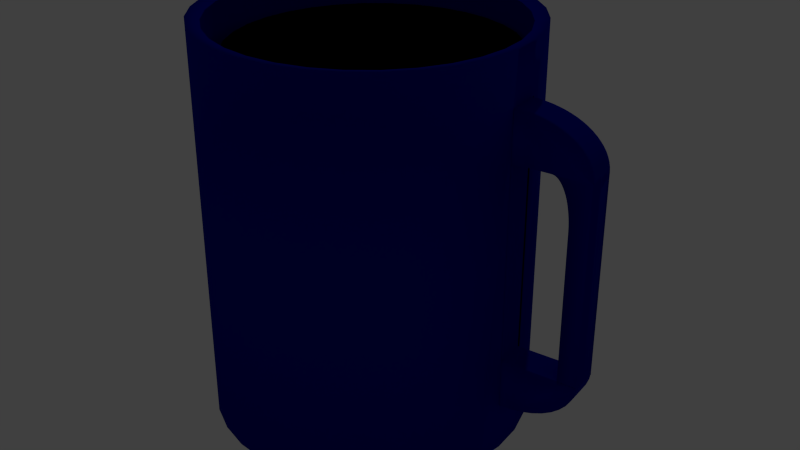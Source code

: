 # Source: coffee.blend  (saved by Blender 2.73.0; exported with 4.5.12 LTS)
import bpy
from mathutils import Matrix  # noqa: F401  (used for matrix-valued properties, if any)

bpy.ops.wm.read_factory_settings(use_empty=True)
scene = bpy.context.scene
scene.name = 'Scene'

# ---- collections
col_collection_1 = bpy.data.collections.new('Collection 1'); scene.collection.children.link(col_collection_1)

# ---- materials (node trees are filled in below, after node groups)
mat_ceramic = bpy.data.materials.new('Ceramic')
mat_ceramic.alpha_threshold = 0.0
mat_ceramic.use_transparent_shadow = False
mat_ceramic.diffuse_color = (0.0, 0.003032, 0.3224, 1.0)
mat_ceramic.roughness = 0.5
mat_coffee = bpy.data.materials.new('Coffee')
mat_coffee.alpha_threshold = 0.0
mat_coffee.use_transparent_shadow = False
mat_coffee.diffuse_color = (0.02721, 0.005738, 0.0, 1.0)
mat_coffee.roughness = 0.5

# ---- material node trees

# ---- world
world_world = bpy.data.worlds.new('World'); scene.world = world_world
world_world.color = (0.05088, 0.05088, 0.05088)
world_world.use_sun_shadow = False
world_world.sun_shadow_jitter_overblur = 0.0
world_world.cycles.sampling_method = 'MANUAL'
world_world.cycles.sample_map_resolution = 256

# ---- lights
light_lamp = bpy.data.lights.new('Lamp', 'POINT')
light_lamp.transmission_factor = 0.0
light_lamp.cutoff_distance = 30.0
light_lamp.energy = 100.0
light_lamp.shadow_buffer_clip_start = 1.001
light_lamp.shadow_soft_size = 0.1
light_lamp.shadow_maximum_resolution = 0.006
light_lamp.use_absolute_resolution = True
light_lamp.cycles.use_multiple_importance_sampling = False

# ---- meshes
me_cylinder_002 = bpy.data.meshes.new('Cylinder.002')
me_cylinder_002.from_pydata([(0.0, 0.2028, 0.0), (-0.03902, 0.1989, 0.0), (-0.01951, 0.2008, 0.0), (0.0, 0.2028, 0.125), (-0.03902, 0.1989, -0.125), (0.0, 0.2028, -0.125), (-0.03902, 0.1989, 0.125), (-0.009754, 0.2018, 0.0), (-0.02926, 0.1998, 0.0), (-0.01951, 0.2008, -0.125), (-0.01951, 0.2008, 0.125), (-0.02926, 0.1998, 0.125), (-0.02926, 0.1998, -0.125), (-0.009754, 0.2018, -0.125), (-0.009754, 0.2018, 0.125), (0.0, 0.2028, 0.1875), (-0.03902, 0.1989, -0.1875), (0.0, 0.2028, -0.0625), (-0.03902, 0.1989, 0.0625), (-0.004877, 0.2023, 0.0), (-0.02439, 0.2003, 0.0), (-0.01951, 0.2008, -0.1875), (-0.01951, 0.2008, 0.0625), (0.0, 0.2028, 0.0625), (-0.03902, 0.1989, -0.0625), (0.0, 0.2028, -0.1875), (-0.03902, 0.1989, 0.1875), (-0.01463, 0.2013, 0.0), (-0.03414, 0.1993, 0.0), (-0.01951, 0.2008, -0.0625), (-0.01951, 0.2008, 0.1875), (-0.02439, 0.2003, 0.125), (-0.03414, 0.1993, 0.125), (-0.02926, 0.1998, 0.0625), (-0.02926, 0.1998, 0.1875), (-0.02439, 0.2003, -0.125), (-0.03414, 0.1993, -0.125), (-0.02926, 0.1998, -0.1875), (-0.02926, 0.1998, -0.0625), (-0.004877, 0.2023, -0.125), (-0.01463, 0.2013, -0.125), (-0.009754, 0.2018, -0.1875), (-0.009754, 0.2018, -0.0625), (-0.004877, 0.2023, 0.125), (-0.01463, 0.2013, 0.125), (-0.009754, 0.2018, 0.0625), (-0.009754, 0.2018, 0.1875), (-0.01463, 0.2013, 0.1875), (-0.01463, 0.2013, 0.0625), (-0.004877, 0.2023, 0.0625), (-0.01463, 0.2013, -0.0625), (-0.01463, 0.2013, -0.1875), (-0.004877, 0.2023, -0.1875), (-0.03414, 0.1993, -0.0625), (-0.03414, 0.1993, -0.1875), (-0.02439, 0.2003, -0.1875), (-0.03414, 0.1993, 0.1875), (-0.03414, 0.1993, 0.0625), (-0.02439, 0.2003, 0.0625), (-0.02439, 0.2003, 0.1875), (-0.02439, 0.2003, -0.0625), (-0.004877, 0.2023, -0.0625), (-0.004877, 0.2023, 0.1875), (-0.009181, 0.2972, 0.125), (-0.0482, 0.2934, -0.125), (-0.009181, 0.2972, -0.125), (-0.0482, 0.2934, 0.125), (-0.02869, 0.2953, -0.125), (-0.02869, 0.2953, 0.125), (-0.03844, 0.2943, 0.125), (-0.03844, 0.2943, -0.125), (-0.01893, 0.2963, -0.125), (-0.01893, 0.2963, 0.125), (-0.03357, 0.2948, 0.125), (-0.04332, 0.2938, 0.125), (-0.03357, 0.2948, -0.125), (-0.04332, 0.2938, -0.125), (-0.01406, 0.2968, -0.125), (-0.02381, 0.2958, -0.125), (-0.01406, 0.2968, 0.125), (-0.02381, 0.2958, 0.125), (-0.02898, 0.2476, -0.125), (-0.02195, 0.2006, 0.125), (-0.0317, 0.1996, 0.125), (-0.009467, 0.2495, -0.125), (-0.02195, 0.2006, -0.125), (-0.0317, 0.1996, -0.125), (-0.002439, 0.2025, -0.125), (-0.01219, 0.2015, -0.125), (-0.002439, 0.2025, 0.125), (-0.01219, 0.2015, 0.125), (-0.01434, 0.249, -0.125), (-0.02682, 0.2001, 0.125), (-0.03658, 0.1991, 0.125), (-0.02682, 0.2001, -0.125), (-0.03658, 0.1991, -0.125), (-0.007316, 0.202, -0.125), (-0.01707, 0.201, -0.125), (-0.04361, 0.2461, 0.125), (-0.007316, 0.202, 0.125), (-0.01707, 0.201, 0.125), (-0.03873, 0.2466, 0.125), (-0.04361, 0.2461, -0.125), (-0.02898, 0.2476, 0.125), (-0.0241, 0.2481, 0.125), (-0.03113, 0.2951, 0.125), (-0.04088, 0.2941, 0.125), (-0.03113, 0.2951, -0.125), (-0.04088, 0.2941, -0.125), (-0.01162, 0.297, -0.125), (-0.02137, 0.296, -0.125), (-0.01162, 0.297, 0.125), (-0.02137, 0.296, 0.125), (-0.03601, 0.2946, 0.125), (-0.04576, 0.2936, 0.125), (-0.03601, 0.2946, -0.125), (-0.04576, 0.2936, -0.125), (-0.0165, 0.2965, -0.125), (-0.02625, 0.2955, -0.125), (-0.0165, 0.2965, 0.125), (-0.02625, 0.2955, 0.125), (-0.0241, 0.2481, -0.125), (-0.03873, 0.2466, -0.125), (-0.009467, 0.2495, 0.125), (-0.01434, 0.249, 0.125), (-0.03385, 0.2471, 0.125), (-0.00459, 0.25, -0.125), (-0.01922, 0.2485, -0.125), (-0.03385, 0.2471, -0.125), (-0.00459, 0.25, 0.125), (-0.01922, 0.2485, 0.125), (-0.03141, 0.2473, -0.125), (-0.01678, 0.2488, 0.125), (-0.03141, 0.2473, 0.125), (-0.01678, 0.2488, -0.125), (-0.02166, 0.2483, 0.125), (-0.007029, 0.2498, 0.125), (-0.03629, 0.2468, -0.125), (-0.02166, 0.2483, -0.125), (-0.02654, 0.2478, 0.125), (-0.04117, 0.2463, 0.125), (-0.01191, 0.2493, -0.125), (-0.02654, 0.2478, -0.125), (-0.04117, 0.2463, -0.125), (-0.01191, 0.2493, 0.125), (-0.03629, 0.2468, 0.125), (-0.007029, 0.2498, -0.125), (-0.02668, 0.2239, -0.125), (-0.02073, 0.2007, 0.125), (-0.03048, 0.1997, 0.125), (-0.01176, 0.2731, -0.125), (-0.02073, 0.2007, -0.125), (-0.03048, 0.1997, -0.125), (-0.001219, 0.2026, -0.125), (-0.01097, 0.2017, -0.125), (-0.001219, 0.2026, 0.125), (-0.01097, 0.2017, 0.125), (-0.01205, 0.2254, -0.125), (-0.02561, 0.2002, 0.125), (-0.03536, 0.1992, 0.125), (-0.02561, 0.2002, -0.125), (-0.03536, 0.1992, -0.125), (-0.006097, 0.2021, -0.125), (-0.01585, 0.2012, -0.125), (-0.006097, 0.2021, 0.125), (-0.01585, 0.2012, 0.125), (-0.03644, 0.223, 0.125), (-0.0459, 0.2697, -0.125), (-0.0218, 0.2244, 0.125), (-0.02991, 0.2952, 0.125), (-0.03966, 0.2942, 0.125), (-0.02991, 0.2952, -0.125), (-0.03966, 0.2942, -0.125), (-0.0104, 0.2971, -0.125), (-0.02015, 0.2962, -0.125), (-0.0104, 0.2971, 0.125), (-0.02015, 0.2962, 0.125), (-0.03479, 0.2947, 0.125), (-0.04454, 0.2937, 0.125), (-0.03479, 0.2947, -0.125), (-0.04454, 0.2937, -0.125), (-0.01528, 0.2966, -0.125), (-0.02503, 0.2957, -0.125), (-0.01528, 0.2966, 0.125), (-0.02503, 0.2957, 0.125), (-0.02639, 0.2717, -0.125), (-0.04103, 0.2702, -0.125), (-0.007172, 0.2259, 0.125), (-0.03156, 0.2235, 0.125), (-0.006885, 0.2736, -0.125), (-0.02152, 0.2722, -0.125), (-0.03615, 0.2707, -0.125), (-0.002295, 0.2264, 0.125), (-0.01693, 0.2249, 0.125), (-0.03127, 0.2712, -0.125), (-0.02317, 0.2004, 0.125), (-0.03292, 0.1995, 0.125), (-0.007172, 0.2259, -0.125), (-0.02317, 0.2004, -0.125), (-0.03292, 0.1995, -0.125), (-0.003658, 0.2024, -0.125), (-0.01341, 0.2014, -0.125), (-0.003658, 0.2024, 0.125), (-0.01341, 0.2014, 0.125), (-0.01664, 0.2726, -0.125), (-0.02804, 0.2, 0.125), (-0.0378, 0.199, 0.125), (-0.02804, 0.2, -0.125), (-0.0378, 0.199, -0.125), (-0.008535, 0.2019, -0.125), (-0.01829, 0.2009, -0.125), (-0.04131, 0.2225, 0.125), (-0.008535, 0.2019, 0.125), (-0.01829, 0.2009, 0.125), (-0.04131, 0.2225, -0.125), (-0.02668, 0.2239, 0.125), (-0.03235, 0.2949, 0.125), (-0.0421, 0.294, 0.125), (-0.03235, 0.2949, -0.125), (-0.0421, 0.294, -0.125), (-0.01284, 0.2969, -0.125), (-0.02259, 0.2959, -0.125), (-0.01284, 0.2969, 0.125), (-0.02259, 0.2959, 0.125), (-0.03722, 0.2944, 0.125), (-0.04698, 0.2935, 0.125), (-0.03722, 0.2944, -0.125), (-0.04698, 0.2935, -0.125), (-0.01772, 0.2964, -0.125), (-0.02747, 0.2954, -0.125), (-0.01772, 0.2964, 0.125), (-0.02747, 0.2954, 0.125), (-0.0218, 0.2244, -0.125), (-0.03644, 0.223, -0.125), (-0.01205, 0.2254, 0.125), (-0.002295, 0.2264, -0.125), (-0.01693, 0.2249, -0.125), (-0.03156, 0.2235, -0.125), (-0.03371, 0.2709, -0.125), (-0.02912, 0.2237, -0.125), (-0.03263, 0.2472, -0.125), (-0.0302, 0.2474, -0.125), (-0.01449, 0.2252, 0.125), (-0.01556, 0.2489, 0.125), (-0.018, 0.2487, 0.125), (-0.02912, 0.2237, 0.125), (-0.0302, 0.2474, 0.125), (-0.03263, 0.2472, 0.125), (-0.01908, 0.2724, -0.125), (-0.01449, 0.2252, -0.125), (-0.018, 0.2487, -0.125), (-0.01556, 0.2489, -0.125), (-0.01937, 0.2247, 0.125), (-0.02044, 0.2484, 0.125), (-0.02288, 0.2482, 0.125), (-0.004734, 0.2261, 0.125), (-0.00581, 0.2499, 0.125), (-0.008248, 0.2496, 0.125), (-0.03859, 0.2705, -0.125), (-0.034, 0.2232, -0.125), (-0.03751, 0.2467, -0.125), (-0.03507, 0.247, -0.125), (-0.02396, 0.2719, -0.125), (-0.01937, 0.2247, -0.125), (-0.02288, 0.2482, -0.125), (-0.02044, 0.2484, -0.125), (-0.02424, 0.2242, 0.125), (-0.02532, 0.2479, 0.125), (-0.02776, 0.2477, 0.125), (-0.03887, 0.2227, 0.125), (-0.03995, 0.2465, 0.125), (-0.04239, 0.2462, 0.125), (-0.0142, 0.2729, -0.125), (-0.009611, 0.2256, -0.125), (-0.01313, 0.2491, -0.125), (-0.01069, 0.2494, -0.125), (-0.02883, 0.2714, -0.125), (-0.02424, 0.2242, -0.125), (-0.02776, 0.2477, -0.125), (-0.02532, 0.2479, -0.125), (-0.04346, 0.27, -0.125), (-0.03887, 0.2227, -0.125), (-0.04239, 0.2462, -0.125), (-0.03995, 0.2465, -0.125), (-0.009611, 0.2256, 0.125), (-0.01069, 0.2494, 0.125), (-0.01313, 0.2491, 0.125), (-0.034, 0.2232, 0.125), (-0.03507, 0.247, 0.125), (-0.03751, 0.2467, 0.125), (-0.009324, 0.2734, -0.125), (-0.004734, 0.2261, -0.125), (-0.008248, 0.2496, -0.125), (-0.00581, 0.2499, -0.125), (-0.003514, 0.2263, -0.125), (-0.005953, 0.226, -0.125), (-0.01054, 0.2733, -0.125), (-0.03522, 0.2231, 0.125), (-0.03278, 0.2233, 0.125), (-0.01083, 0.2255, 0.125), (-0.008392, 0.2258, 0.125), (-0.03765, 0.2228, -0.125), (-0.04009, 0.2226, -0.125), (-0.04468, 0.2698, -0.125), (-0.02302, 0.2243, -0.125), (-0.02546, 0.2241, -0.125), (-0.03005, 0.2713, -0.125), (-0.008392, 0.2258, -0.125), (-0.01083, 0.2255, -0.125), (-0.01542, 0.2728, -0.125), (-0.04009, 0.2226, 0.125), (-0.03765, 0.2228, 0.125), (-0.02546, 0.2241, 0.125), (-0.02302, 0.2243, 0.125), (-0.01815, 0.2248, -0.125), (-0.02058, 0.2246, -0.125), (-0.02517, 0.2718, -0.125), (-0.03278, 0.2233, -0.125), (-0.03522, 0.2231, -0.125), (-0.03981, 0.2703, -0.125), (-0.005953, 0.226, 0.125), (-0.003514, 0.2263, 0.125), (-0.02058, 0.2246, 0.125), (-0.01815, 0.2248, 0.125), (-0.01327, 0.2253, -0.125), (-0.01571, 0.225, -0.125), (-0.0203, 0.2723, -0.125), (-0.03034, 0.2236, 0.125), (-0.0279, 0.2238, 0.125), (-0.01571, 0.225, 0.125), (-0.01327, 0.2253, 0.125), (-0.0279, 0.2238, -0.125), (-0.03034, 0.2236, -0.125), (-0.03493, 0.2708, -0.125), (-0.03249, 0.2711, -0.125), (-0.01786, 0.2725, -0.125), (-0.03737, 0.2706, -0.125), (-0.02274, 0.272, -0.125), (-0.01298, 0.273, -0.125), (-0.02761, 0.2716, -0.125), (-0.04225, 0.2701, -0.125), (-0.008105, 0.2735, -0.125), (-0.009181, 0.2972, -0.1292), (-0.0482, 0.2934, -0.1292), (-0.02869, 0.2953, -0.1292), (-0.03844, 0.2943, -0.1292), (-0.01893, 0.2963, -0.1292), (-0.03357, 0.2948, -0.1292), (-0.04332, 0.2938, -0.1292), (-0.01406, 0.2968, -0.1292), (-0.02381, 0.2958, -0.1292), (-0.03113, 0.2951, -0.1292), (-0.04088, 0.2941, -0.1292), (-0.01162, 0.297, -0.1292), (-0.02137, 0.296, -0.1292), (-0.03601, 0.2946, -0.1292), (-0.04576, 0.2936, -0.1292), (-0.0165, 0.2965, -0.1292), (-0.02625, 0.2955, -0.1292), (-0.0459, 0.2697, -0.1292), (-0.03127, 0.2712, -0.1292), (-0.02991, 0.2952, -0.1292), (-0.03966, 0.2942, -0.1292), (-0.0104, 0.2971, -0.1292), (-0.02015, 0.2962, -0.1292), (-0.03479, 0.2947, -0.1292), (-0.04454, 0.2937, -0.1292), (-0.01528, 0.2966, -0.1292), (-0.02503, 0.2957, -0.1292), (-0.01664, 0.2726, -0.1292), (-0.04103, 0.2702, -0.1292), (-0.02639, 0.2717, -0.1292), (-0.03235, 0.2949, -0.1292), (-0.0421, 0.294, -0.1292), (-0.01284, 0.2969, -0.1292), (-0.02259, 0.2959, -0.1292), (-0.03722, 0.2944, -0.1292), (-0.04698, 0.2935, -0.1292), (-0.01772, 0.2964, -0.1292), (-0.02747, 0.2954, -0.1292), (-0.01176, 0.2731, -0.1292), (-0.03615, 0.2707, -0.1292), (-0.006885, 0.2736, -0.1292), (-0.02152, 0.2722, -0.1292), (-0.01908, 0.2724, -0.1292), (-0.03371, 0.2709, -0.1292), (-0.02396, 0.2719, -0.1292), (-0.009324, 0.2734, -0.1292), (-0.02883, 0.2714, -0.1292), (-0.04346, 0.27, -0.1292), (-0.0142, 0.2729, -0.1292), (-0.03859, 0.2705, -0.1292), (-0.03737, 0.2706, -0.1292), (-0.01298, 0.273, -0.1292), (-0.04225, 0.2701, -0.1292), (-0.02761, 0.2716, -0.1292), (-0.008105, 0.2735, -0.1292), (-0.02274, 0.272, -0.1292), (-0.03249, 0.2711, -0.1292), (-0.01786, 0.2725, -0.1292), (-0.0203, 0.2723, -0.1292), (-0.03493, 0.2708, -0.1292), (-0.02517, 0.2718, -0.1292), (-0.01054, 0.2733, -0.1292), (-0.03005, 0.2713, -0.1292), (-0.04468, 0.2698, -0.1292), (-0.01542, 0.2728, -0.1292), (-0.03981, 0.2703, -0.1292), (-0.009181, 0.2972, 0.125), (0.0, 0.2028, 0.1875), (-0.009146, 0.2969, 0.1304), (-0.009041, 0.2958, 0.1359), (-0.008868, 0.294, 0.1412), (-0.008627, 0.2915, 0.1464), (-0.00832, 0.2884, 0.1514), (-0.007951, 0.2846, 0.1562), (-0.00752, 0.2802, 0.1608), (-0.007033, 0.2751, 0.1652), (-0.006492, 0.2696, 0.1692), (-0.005901, 0.2635, 0.1729), (-0.005266, 0.257, 0.1762), (-0.00459, 0.25, 0.1791), (-0.00388, 0.2427, 0.1816), (-0.00314, 0.2351, 0.1837), (-0.002376, 0.2272, 0.1854), (-0.001594, 0.2192, 0.1866), (-0.0008001, 0.211, 0.1873), (-0.03902, 0.1989, 0.1875), (-0.0482, 0.2934, 0.125), (-0.03982, 0.2071, 0.1873), (-0.04061, 0.2153, 0.1866), (-0.04139, 0.2233, 0.1854), (-0.04216, 0.2312, 0.1837), (-0.0429, 0.2388, 0.1816), (-0.04361, 0.2461, 0.1791), (-0.04428, 0.2531, 0.1762), (-0.04492, 0.2596, 0.1729), (-0.04551, 0.2657, 0.1692), (-0.04605, 0.2712, 0.1652), (-0.04654, 0.2763, 0.1608), (-0.04697, 0.2807, 0.1562), (-0.04734, 0.2845, 0.1514), (-0.04764, 0.2877, 0.1464), (-0.04789, 0.2901, 0.1412), (-0.04806, 0.2919, 0.1359), (-0.04816, 0.293, 0.1304), (-0.01951, 0.2008, 0.1875), (-0.02869, 0.2953, 0.125), (-0.02031, 0.209, 0.1873), (-0.0211, 0.2172, 0.1866), (-0.02188, 0.2253, 0.1854), (-0.02265, 0.2331, 0.1837), (-0.02339, 0.2407, 0.1816), (-0.0241, 0.2481, 0.1791), (-0.02477, 0.255, 0.1762), (-0.02541, 0.2615, 0.1729), (-0.026, 0.2676, 0.1692), (-0.02654, 0.2732, 0.1652), (-0.02703, 0.2782, 0.1608), (-0.02746, 0.2826, 0.1562), (-0.02783, 0.2864, 0.1514), (-0.02814, 0.2896, 0.1464), (-0.02838, 0.2921, 0.1412), (-0.02855, 0.2939, 0.1359), (-0.02865, 0.2949, 0.1304), (-0.03844, 0.2943, 0.125), (-0.02926, 0.1998, 0.1875), (-0.03841, 0.294, 0.1304), (-0.0383, 0.2929, 0.1359), (-0.03813, 0.2911, 0.1412), (-0.03789, 0.2886, 0.1464), (-0.03758, 0.2855, 0.1514), (-0.03721, 0.2817, 0.1562), (-0.03678, 0.2772, 0.1608), (-0.0363, 0.2722, 0.1652), (-0.03575, 0.2666, 0.1692), (-0.03516, 0.2606, 0.1729), (-0.03453, 0.254, 0.1762), (-0.03385, 0.2471, 0.1791), (-0.03314, 0.2398, 0.1816), (-0.0324, 0.2321, 0.1837), (-0.03164, 0.2243, 0.1854), (-0.03086, 0.2162, 0.1866), (-0.03006, 0.2081, 0.1873), (-0.01893, 0.2963, 0.125), (-0.009754, 0.2018, 0.1875), (-0.0189, 0.2959, 0.1304), (-0.0188, 0.2948, 0.1359), (-0.01862, 0.2931, 0.1412), (-0.01838, 0.2906, 0.1464), (-0.01807, 0.2874, 0.1514), (-0.01771, 0.2836, 0.1562), (-0.01727, 0.2792, 0.1608), (-0.01679, 0.2742, 0.1652), (-0.01625, 0.2686, 0.1692), (-0.01566, 0.2625, 0.1729), (-0.01502, 0.256, 0.1762), (-0.01434, 0.249, 0.1791), (-0.01363, 0.2417, 0.1816), (-0.01289, 0.2341, 0.1837), (-0.01213, 0.2262, 0.1854), (-0.01135, 0.2182, 0.1866), (-0.01055, 0.21, 0.1873), (-0.01463, 0.2013, 0.1875), (-0.02381, 0.2958, 0.125), (-0.01543, 0.2095, 0.1873), (-0.01623, 0.2177, 0.1866), (-0.01701, 0.2257, 0.1854), (-0.01777, 0.2336, 0.1837), (-0.01851, 0.2412, 0.1816), (-0.01922, 0.2485, 0.1791), (-0.0199, 0.2555, 0.1762), (-0.02053, 0.262, 0.1729), (-0.02112, 0.2681, 0.1692), (-0.02166, 0.2737, 0.1652), (-0.02215, 0.2787, 0.1608), (-0.02258, 0.2831, 0.1562), (-0.02295, 0.2869, 0.1514), (-0.02326, 0.2901, 0.1464), (-0.0235, 0.2926, 0.1412), (-0.02367, 0.2944, 0.1359), (-0.02378, 0.2954, 0.1304), (-0.03414, 0.1993, 0.1875), (-0.04332, 0.2938, 0.125), (-0.03494, 0.2076, 0.1873), (-0.03573, 0.2158, 0.1866), (-0.03652, 0.2238, 0.1854), (-0.03728, 0.2317, 0.1837), (-0.03802, 0.2393, 0.1816), (-0.03873, 0.2466, 0.1791), (-0.03941, 0.2535, 0.1762), (-0.04004, 0.2601, 0.1729), (-0.04063, 0.2662, 0.1692), (-0.04117, 0.2717, 0.1652), (-0.04166, 0.2767, 0.1608), (-0.04209, 0.2812, 0.1562), (-0.04246, 0.285, 0.1514), (-0.04277, 0.2881, 0.1464), (-0.04301, 0.2906, 0.1412), (-0.04318, 0.2924, 0.1359), (-0.04329, 0.2935, 0.1304), (-0.02439, 0.2003, 0.1875), (-0.03357, 0.2948, 0.125), (-0.02519, 0.2086, 0.1873), (-0.02598, 0.2167, 0.1866), (-0.02676, 0.2248, 0.1854), (-0.02753, 0.2326, 0.1837), (-0.02827, 0.2403, 0.1816), (-0.02898, 0.2476, 0.1791), (-0.02965, 0.2545, 0.1762), (-0.03029, 0.2611, 0.1729), (-0.03088, 0.2671, 0.1692), (-0.03142, 0.2727, 0.1652), (-0.03191, 0.2777, 0.1608), (-0.03234, 0.2822, 0.1562), (-0.03271, 0.286, 0.1514), (-0.03301, 0.2891, 0.1464), (-0.03325, 0.2916, 0.1412), (-0.03343, 0.2934, 0.1359), (-0.03353, 0.2945, 0.1304), (-0.004877, 0.2023, 0.1875), (-0.01406, 0.2968, 0.125), (-0.005677, 0.2105, 0.1873), (-0.006471, 0.2187, 0.1866), (-0.007253, 0.2267, 0.1854), (-0.008017, 0.2346, 0.1837), (-0.008757, 0.2422, 0.1816), (-0.009467, 0.2495, 0.1791), (-0.01014, 0.2565, 0.1762), (-0.01078, 0.263, 0.1729), (-0.01137, 0.2691, 0.1692), (-0.01191, 0.2747, 0.1652), (-0.0124, 0.2797, 0.1608), (-0.01283, 0.2841, 0.1562), (-0.0132, 0.2879, 0.1514), (-0.0135, 0.2911, 0.1464), (-0.01374, 0.2935, 0.1412), (-0.01392, 0.2953, 0.1359), (-0.01402, 0.2964, 0.1304), (-0.0459, 0.2697, 0.06403), (-0.04361, 0.2461, 0.125), (-0.0482, 0.2933, 0.125), (-0.04589, 0.2696, 0.06966), (-0.04586, 0.2693, 0.07523), (-0.04582, 0.2688, 0.08072), (-0.04575, 0.2681, 0.08606), (-0.04566, 0.2673, 0.09121), (-0.04556, 0.2662, 0.09613), (-0.04544, 0.265, 0.1008), (-0.0453, 0.2636, 0.1051), (-0.04515, 0.262, 0.1091), (-0.04499, 0.2603, 0.1127), (-0.04482, 0.2585, 0.1159), (-0.04463, 0.2566, 0.1186), (-0.04444, 0.2546, 0.1209), (-0.04424, 0.2526, 0.1227), (-0.04403, 0.2504, 0.124), (-0.04382, 0.2483, 0.1247), (-0.02898, 0.2476, 0.125), (-0.03127, 0.2712, 0.06403), (-0.02919, 0.2497, 0.1247), (-0.0294, 0.2519, 0.124), (-0.0296, 0.254, 0.1227), (-0.02981, 0.2561, 0.1209), (-0.03, 0.2581, 0.1186), (-0.03018, 0.26, 0.1159), (-0.03036, 0.2618, 0.1127), (-0.03052, 0.2635, 0.1091), (-0.03067, 0.265, 0.1051), (-0.03081, 0.2664, 0.1008), (-0.03093, 0.2677, 0.09613), (-0.03103, 0.2687, 0.09121), (-0.03112, 0.2696, 0.08606), (-0.03118, 0.2703, 0.08072), (-0.03123, 0.2708, 0.07523), (-0.03126, 0.2711, 0.06966), (-0.01434, 0.249, 0.125), (-0.01664, 0.2726, 0.06403), (-0.01456, 0.2512, 0.1247), (-0.01477, 0.2534, 0.124), (-0.01497, 0.2555, 0.1227), (-0.01517, 0.2576, 0.1209), (-0.01537, 0.2596, 0.1186), (-0.01555, 0.2615, 0.1159), (-0.01573, 0.2633, 0.1127), (-0.01589, 0.2649, 0.1091), (-0.01604, 0.2665, 0.1051), (-0.01618, 0.2679, 0.1008), (-0.0163, 0.2691, 0.09613), (-0.0164, 0.2702, 0.09121), (-0.01648, 0.2711, 0.08606), (-0.01655, 0.2717, 0.08072), (-0.0166, 0.2722, 0.07523), (-0.01663, 0.2725, 0.06966), (-0.03873, 0.2466, 0.125), (-0.04103, 0.2702, 0.06403), (-0.03982, 0.2703, 0.125), (-0.03894, 0.2488, 0.1247), (-0.03915, 0.2509, 0.124), (-0.03936, 0.2531, 0.1227), (-0.03956, 0.2551, 0.1209), (-0.03975, 0.2571, 0.1186), (-0.03994, 0.259, 0.1159), (-0.04011, 0.2608, 0.1127), (-0.04028, 0.2625, 0.1091), (-0.04043, 0.264, 0.1051), (-0.04056, 0.2654, 0.1008), (-0.04068, 0.2667, 0.09613), (-0.04079, 0.2677, 0.09121), (-0.04087, 0.2686, 0.08606), (-0.04094, 0.2693, 0.08072), (-0.04099, 0.2698, 0.07523), (-0.04102, 0.2701, 0.06966), (-0.0241, 0.2481, 0.125), (-0.02639, 0.2717, 0.06403), (-0.02518, 0.2718, 0.125), (-0.02431, 0.2502, 0.1247), (-0.02452, 0.2524, 0.124), (-0.02473, 0.2545, 0.1227), (-0.02493, 0.2566, 0.1209), (-0.02512, 0.2586, 0.1186), (-0.02531, 0.2605, 0.1159), (-0.02548, 0.2623, 0.1127), (-0.02565, 0.264, 0.1091), (-0.0258, 0.2655, 0.1051), (-0.02593, 0.2669, 0.1008), (-0.02605, 0.2681, 0.09613), (-0.02615, 0.2692, 0.09121), (-0.02624, 0.2701, 0.08606), (-0.02631, 0.2708, 0.08072), (-0.02636, 0.2713, 0.07523), (-0.02638, 0.2716, 0.06966), (-0.009467, 0.2495, 0.125), (-0.01176, 0.2731, 0.06403), (-0.009679, 0.2517, 0.1247), (-0.009889, 0.2539, 0.124), (-0.0101, 0.256, 0.1227), (-0.0103, 0.258, 0.1209), (-0.01049, 0.26, 0.1186), (-0.01068, 0.2619, 0.1159), (-0.01085, 0.2637, 0.1127), (-0.01101, 0.2654, 0.1091), (-0.01116, 0.267, 0.1051), (-0.0113, 0.2684, 0.1008), (-0.01142, 0.2696, 0.09613), (-0.01152, 0.2707, 0.09121), (-0.01161, 0.2715, 0.08606), (-0.01168, 0.2722, 0.08072), (-0.01172, 0.2727, 0.07523), (-0.01175, 0.273, 0.06966), (-0.03615, 0.2707, 0.06403), (-0.03385, 0.2471, 0.125), (-0.03736, 0.2706, 0.125), (-0.03614, 0.2706, 0.06966), (-0.03611, 0.2703, 0.07523), (-0.03606, 0.2698, 0.08072), (-0.03599, 0.2691, 0.08606), (-0.03591, 0.2682, 0.09121), (-0.0358, 0.2672, 0.09613), (-0.03569, 0.2659, 0.1008), (-0.03555, 0.2645, 0.1051), (-0.0354, 0.263, 0.1091), (-0.03524, 0.2613, 0.1127), (-0.03506, 0.2595, 0.1159), (-0.03488, 0.2576, 0.1186), (-0.03468, 0.2556, 0.1209), (-0.03448, 0.2535, 0.1227), (-0.03428, 0.2514, 0.124), (-0.03407, 0.2493, 0.1247), (-0.00459, 0.25, 0.125), (-0.006885, 0.2736, 0.06403), (-0.00918, 0.2972, 0.125), (-0.004802, 0.2522, 0.1247), (-0.005012, 0.2543, 0.124), (-0.005218, 0.2565, 0.1227), (-0.005419, 0.2585, 0.1209), (-0.005613, 0.2605, 0.1186), (-0.005799, 0.2624, 0.1159), (-0.005973, 0.2642, 0.1127), (-0.006136, 0.2659, 0.1091), (-0.006286, 0.2675, 0.1051), (-0.006422, 0.2689, 0.1008), (-0.006542, 0.2701, 0.09613), (-0.006645, 0.2711, 0.09121), (-0.00673, 0.272, 0.08606), (-0.006798, 0.2727, 0.08072), (-0.006846, 0.2732, 0.07523), (-0.006876, 0.2735, 0.06966), (-0.01922, 0.2485, 0.125), (-0.02152, 0.2722, 0.06403), (-0.01943, 0.2507, 0.1247), (-0.01964, 0.2529, 0.124), (-0.01985, 0.255, 0.1227), (-0.02005, 0.2571, 0.1209), (-0.02024, 0.2591, 0.1186), (-0.02043, 0.261, 0.1159), (-0.02061, 0.2628, 0.1127), (-0.02077, 0.2645, 0.1091), (-0.02092, 0.266, 0.1051), (-0.02105, 0.2674, 0.1008), (-0.02117, 0.2686, 0.09613), (-0.02128, 0.2697, 0.09121), (-0.02136, 0.2706, 0.08606), (-0.02143, 0.2713, 0.08072), (-0.02148, 0.2718, 0.07523), (-0.02151, 0.2721, 0.06966), (-0.01908, 0.2724, 0.06403), (-0.01678, 0.2488, 0.125), (-0.02029, 0.2723, 0.125), (-0.01907, 0.2723, 0.06966), (-0.01904, 0.272, 0.07523), (-0.01899, 0.2715, 0.08072), (-0.01892, 0.2708, 0.08606), (-0.01884, 0.2699, 0.09121), (-0.01873, 0.2689, 0.09613), (-0.01861, 0.2676, 0.1008), (-0.01848, 0.2662, 0.1051), (-0.01833, 0.2647, 0.1091), (-0.01817, 0.263, 0.1127), (-0.01799, 0.2612, 0.1159), (-0.01781, 0.2593, 0.1186), (-0.01761, 0.2573, 0.1209), (-0.01741, 0.2552, 0.1227), (-0.01721, 0.2531, 0.124), (-0.017, 0.251, 0.1247), (-0.03371, 0.2709, 0.06403), (-0.03141, 0.2473, 0.125), (-0.0337, 0.2708, 0.06966), (-0.03367, 0.2705, 0.07523), (-0.03362, 0.27, 0.08072), (-0.03356, 0.2694, 0.08606), (-0.03347, 0.2685, 0.09121), (-0.03337, 0.2674, 0.09613), (-0.03325, 0.2662, 0.1008), (-0.03311, 0.2648, 0.1051), (-0.03296, 0.2632, 0.1091), (-0.0328, 0.2616, 0.1127), (-0.03262, 0.2598, 0.1159), (-0.03244, 0.2579, 0.1186), (-0.03224, 0.2559, 0.1209), (-0.03204, 0.2538, 0.1227), (-0.03184, 0.2517, 0.124), (-0.03163, 0.2495, 0.1247), (-0.02396, 0.2719, 0.06403), (-0.02166, 0.2483, 0.125), (-0.02395, 0.2718, 0.06966), (-0.02392, 0.2715, 0.07523), (-0.02387, 0.271, 0.08072), (-0.0238, 0.2703, 0.08606), (-0.02372, 0.2694, 0.09121), (-0.02361, 0.2684, 0.09613), (-0.02349, 0.2671, 0.1008), (-0.02336, 0.2658, 0.1051), (-0.02321, 0.2642, 0.1091), (-0.02304, 0.2625, 0.1127), (-0.02287, 0.2607, 0.1159), (-0.02268, 0.2588, 0.1186), (-0.02249, 0.2568, 0.1209), (-0.02229, 0.2548, 0.1227), (-0.02208, 0.2526, 0.124), (-0.02187, 0.2505, 0.1247), (-0.009324, 0.2734, 0.06403), (-0.007029, 0.2498, 0.125), (-0.009314, 0.2733, 0.06966), (-0.009285, 0.273, 0.07523), (-0.009236, 0.2725, 0.08072), (-0.009169, 0.2718, 0.08606), (-0.009083, 0.2709, 0.09121), (-0.00898, 0.2698, 0.09613), (-0.00886, 0.2686, 0.1008), (-0.008725, 0.2672, 0.1051), (-0.008575, 0.2657, 0.1091), (-0.008412, 0.264, 0.1127), (-0.008237, 0.2622, 0.1159), (-0.008052, 0.2603, 0.1186), (-0.007858, 0.2583, 0.1209), (-0.007657, 0.2562, 0.1227), (-0.007451, 0.2541, 0.124), (-0.007241, 0.2519, 0.1247), (-0.02883, 0.2714, 0.06403), (-0.02654, 0.2478, 0.125), (-0.02882, 0.2713, 0.06966), (-0.02879, 0.271, 0.07523), (-0.02875, 0.2705, 0.08072), (-0.02868, 0.2698, 0.08606), (-0.02859, 0.269, 0.09121), (-0.02849, 0.2679, 0.09613), (-0.02837, 0.2667, 0.1008), (-0.02823, 0.2653, 0.1051), (-0.02808, 0.2637, 0.1091), (-0.02792, 0.262, 0.1127), (-0.02775, 0.2602, 0.1159), (-0.02756, 0.2583, 0.1186), (-0.02737, 0.2563, 0.1209), (-0.02717, 0.2543, 0.1227), (-0.02696, 0.2521, 0.124), (-0.02675, 0.25, 0.1247), (-0.04346, 0.27, 0.06403), (-0.04117, 0.2463, 0.125), (-0.04345, 0.2699, 0.06966), (-0.04343, 0.2696, 0.07523), (-0.04338, 0.2691, 0.08072), (-0.04331, 0.2684, 0.08606), (-0.04322, 0.2675, 0.09121), (-0.04312, 0.2664, 0.09613), (-0.043, 0.2652, 0.1008), (-0.04287, 0.2638, 0.1051), (-0.04272, 0.2623, 0.1091), (-0.04255, 0.2606, 0.1127), (-0.04238, 0.2588, 0.1159), (-0.04219, 0.2569, 0.1186), (-0.042, 0.2549, 0.1209), (-0.0418, 0.2528, 0.1227), (-0.04159, 0.2507, 0.124), (-0.04138, 0.2485, 0.1247), (-0.0142, 0.2729, 0.06403), (-0.01191, 0.2493, 0.125), (-0.01419, 0.2728, 0.06966), (-0.01416, 0.2725, 0.07523), (-0.01411, 0.272, 0.08072), (-0.01405, 0.2713, 0.08606), (-0.01396, 0.2704, 0.09121), (-0.01386, 0.2694, 0.09613), (-0.01374, 0.2681, 0.1008), (-0.0136, 0.2667, 0.1051), (-0.01345, 0.2652, 0.1091), (-0.01329, 0.2635, 0.1127), (-0.01311, 0.2617, 0.1159), (-0.01293, 0.2598, 0.1186), (-0.01274, 0.2578, 0.1209), (-0.01253, 0.2557, 0.1227), (-0.01233, 0.2536, 0.124), (-0.01212, 0.2514, 0.1247), (-0.03859, 0.2705, 0.06403), (-0.03629, 0.2468, 0.125), (-0.03858, 0.2704, 0.06966), (-0.03855, 0.2701, 0.07523), (-0.0385, 0.2696, 0.08072), (-0.03843, 0.2689, 0.08606), (-0.03835, 0.268, 0.09121), (-0.03824, 0.2669, 0.09613), (-0.03812, 0.2657, 0.1008), (-0.03799, 0.2643, 0.1051), (-0.03784, 0.2627, 0.1091), (-0.03768, 0.2611, 0.1127), (-0.0375, 0.2593, 0.1159), (-0.03732, 0.2574, 0.1186), (-0.03712, 0.2554, 0.1209), (-0.03692, 0.2533, 0.1227), (-0.03671, 0.2512, 0.124), (-0.0365, 0.249, 0.1247), (-0.03507, 0.247, 0.125), (-0.03737, 0.2706, 0.06403), (-0.03616, 0.2707, 0.125), (-0.03528, 0.2491, 0.1247), (-0.03549, 0.2513, 0.124), (-0.0357, 0.2534, 0.1227), (-0.0359, 0.2555, 0.1209), (-0.0361, 0.2575, 0.1186), (-0.03628, 0.2594, 0.1159), (-0.03646, 0.2612, 0.1127), (-0.03662, 0.2629, 0.1091), (-0.03677, 0.2644, 0.1051), (-0.0369, 0.2658, 0.1008), (-0.03702, 0.267, 0.09613), (-0.03713, 0.2681, 0.09121), (-0.03721, 0.269, 0.08606), (-0.03728, 0.2697, 0.08072), (-0.03733, 0.2702, 0.07523), (-0.03736, 0.2705, 0.06966), (-0.01298, 0.273, 0.06403), (-0.01069, 0.2494, 0.125), (-0.01297, 0.2729, 0.06966), (-0.01294, 0.2726, 0.07523), (-0.01289, 0.2721, 0.08072), (-0.01283, 0.2714, 0.08606), (-0.01274, 0.2705, 0.09121), (-0.01264, 0.2695, 0.09613), (-0.01252, 0.2682, 0.1008), (-0.01238, 0.2668, 0.1051), (-0.01223, 0.2653, 0.1091), (-0.01207, 0.2636, 0.1127), (-0.0119, 0.2618, 0.1159), (-0.01171, 0.2599, 0.1186), (-0.01152, 0.2579, 0.1209), (-0.01131, 0.2559, 0.1227), (-0.01111, 0.2537, 0.124), (-0.0109, 0.2516, 0.1247), (-0.04225, 0.2701, 0.06403), (-0.03995, 0.2465, 0.125), (-0.04224, 0.27, 0.06966), (-0.04221, 0.2697, 0.07523), (-0.04216, 0.2692, 0.08072), (-0.04209, 0.2685, 0.08606), (-0.042, 0.2676, 0.09121), (-0.0419, 0.2666, 0.09613), (-0.04178, 0.2653, 0.1008), (-0.04165, 0.2639, 0.1051), (-0.0415, 0.2624, 0.1091), (-0.04133, 0.2607, 0.1127), (-0.04116, 0.2589, 0.1159), (-0.04097, 0.257, 0.1186), (-0.04078, 0.255, 0.1209), (-0.04058, 0.2529, 0.1227), (-0.04037, 0.2508, 0.124), (-0.04016, 0.2486, 0.1247), (-0.02761, 0.2716, 0.06403), (-0.02532, 0.2479, 0.125), (-0.0276, 0.2715, 0.06966), (-0.02757, 0.2712, 0.07523), (-0.02753, 0.2707, 0.08072), (-0.02746, 0.27, 0.08606), (-0.02737, 0.2691, 0.09121), (-0.02727, 0.268, 0.09613), (-0.02715, 0.2668, 0.1008), (-0.02701, 0.2654, 0.1051), (-0.02686, 0.2638, 0.1091), (-0.0267, 0.2622, 0.1127), (-0.02653, 0.2604, 0.1159), (-0.02634, 0.2585, 0.1186), (-0.02615, 0.2565, 0.1209), (-0.02595, 0.2544, 0.1227), (-0.02574, 0.2523, 0.124), (-0.02553, 0.2501, 0.1247), (-0.008105, 0.2735, 0.06403), (-0.00581, 0.2499, 0.125), (-0.008095, 0.2734, 0.06966), (-0.008066, 0.2731, 0.07523), (-0.008017, 0.2726, 0.08072), (-0.00795, 0.2719, 0.08606), (-0.007864, 0.271, 0.09121), (-0.007761, 0.27, 0.09613), (-0.007641, 0.2687, 0.1008), (-0.007506, 0.2673, 0.1051), (-0.007356, 0.2658, 0.1091), (-0.007193, 0.2641, 0.1127), (-0.007018, 0.2623, 0.1159), (-0.006833, 0.2604, 0.1186), (-0.006639, 0.2584, 0.1209), (-0.006438, 0.2563, 0.1227), (-0.006231, 0.2542, 0.124), (-0.006021, 0.2521, 0.1247), (-0.02274, 0.272, 0.06403), (-0.02044, 0.2484, 0.125), (-0.02273, 0.2719, 0.06966), (-0.0227, 0.2716, 0.07523), (-0.02265, 0.2711, 0.08072), (-0.02258, 0.2704, 0.08606), (-0.0225, 0.2696, 0.09121), (-0.02239, 0.2685, 0.09613), (-0.02227, 0.2673, 0.1008), (-0.02214, 0.2659, 0.1051), (-0.02199, 0.2643, 0.1091), (-0.02182, 0.2627, 0.1127), (-0.02165, 0.2609, 0.1159), (-0.02146, 0.2589, 0.1186), (-0.02127, 0.257, 0.1209), (-0.02107, 0.2549, 0.1227), (-0.02086, 0.2528, 0.124), (-0.02065, 0.2506, 0.1247), (-0.03249, 0.2711, 0.06403), (-0.0302, 0.2474, 0.125), (-0.03248, 0.271, 0.06966), (-0.03245, 0.2707, 0.07523), (-0.0324, 0.2702, 0.08072), (-0.03234, 0.2695, 0.08606), (-0.03225, 0.2686, 0.09121), (-0.03215, 0.2675, 0.09613), (-0.03203, 0.2663, 0.1008), (-0.03189, 0.2649, 0.1051), (-0.03174, 0.2634, 0.1091), (-0.03158, 0.2617, 0.1127), (-0.0314, 0.2599, 0.1159), (-0.03122, 0.258, 0.1186), (-0.03102, 0.256, 0.1209), (-0.03082, 0.2539, 0.1227), (-0.03062, 0.2518, 0.124), (-0.03041, 0.2496, 0.1247), (-0.01786, 0.2725, 0.06403), (-0.01556, 0.2489, 0.125), (-0.01785, 0.2724, 0.06966), (-0.01782, 0.2721, 0.07523), (-0.01777, 0.2716, 0.08072), (-0.0177, 0.2709, 0.08606), (-0.01762, 0.2701, 0.09121), (-0.01752, 0.269, 0.09613), (-0.0174, 0.2678, 0.1008), (-0.01726, 0.2664, 0.1051), (-0.01711, 0.2648, 0.1091), (-0.01695, 0.2631, 0.1127), (-0.01677, 0.2613, 0.1159), (-0.01659, 0.2594, 0.1186), (-0.01639, 0.2574, 0.1209), (-0.01619, 0.2554, 0.1227), (-0.01599, 0.2532, 0.124), (-0.01578, 0.2511, 0.1247), (-0.018, 0.2487, 0.125), (-0.0203, 0.2723, 0.06403), (-0.01909, 0.2724, 0.125), (-0.01821, 0.2508, 0.1247), (-0.01842, 0.253, 0.124), (-0.01863, 0.2551, 0.1227), (-0.01883, 0.2572, 0.1209), (-0.01903, 0.2592, 0.1186), (-0.01921, 0.2611, 0.1159), (-0.01939, 0.2629, 0.1127), (-0.01955, 0.2646, 0.1091), (-0.0197, 0.2661, 0.1051), (-0.01983, 0.2675, 0.1008), (-0.01995, 0.2687, 0.09613), (-0.02006, 0.2698, 0.09121), (-0.02014, 0.2707, 0.08606), (-0.02021, 0.2714, 0.08072), (-0.02026, 0.2719, 0.07523), (-0.02029, 0.2722, 0.06966), (-0.03493, 0.2708, 0.06403), (-0.03263, 0.2472, 0.125), (-0.03492, 0.2707, 0.06966), (-0.03489, 0.2704, 0.07523), (-0.03484, 0.2699, 0.08072), (-0.03477, 0.2692, 0.08606), (-0.03469, 0.2683, 0.09121), (-0.03459, 0.2673, 0.09613), (-0.03447, 0.2661, 0.1008), (-0.03433, 0.2647, 0.1051), (-0.03418, 0.2631, 0.1091), (-0.03402, 0.2614, 0.1127), (-0.03384, 0.2596, 0.1159), (-0.03366, 0.2577, 0.1186), (-0.03346, 0.2557, 0.1209), (-0.03326, 0.2537, 0.1227), (-0.03306, 0.2515, 0.124), (-0.03285, 0.2494, 0.1247), (-0.02517, 0.2718, 0.06403), (-0.02288, 0.2482, 0.125), (-0.02638, 0.2717, 0.125), (-0.02517, 0.2717, 0.06966), (-0.02514, 0.2714, 0.07523), (-0.02509, 0.2709, 0.08072), (-0.02502, 0.2702, 0.08606), (-0.02493, 0.2693, 0.09121), (-0.02483, 0.2683, 0.09613), (-0.02471, 0.267, 0.1008), (-0.02458, 0.2656, 0.1051), (-0.02443, 0.2641, 0.1091), (-0.02426, 0.2624, 0.1127), (-0.02409, 0.2606, 0.1159), (-0.0239, 0.2587, 0.1186), (-0.02371, 0.2567, 0.1209), (-0.02351, 0.2546, 0.1227), (-0.0233, 0.2525, 0.124), (-0.02309, 0.2504, 0.1247), (-0.01054, 0.2733, 0.06403), (-0.008248, 0.2496, 0.125), (-0.01053, 0.2732, 0.06966), (-0.0105, 0.2729, 0.07523), (-0.01046, 0.2724, 0.08072), (-0.01039, 0.2717, 0.08606), (-0.0103, 0.2708, 0.09121), (-0.0102, 0.2697, 0.09613), (-0.01008, 0.2685, 0.1008), (-0.009944, 0.2671, 0.1051), (-0.009794, 0.2655, 0.1091), (-0.009631, 0.2639, 0.1127), (-0.009456, 0.2621, 0.1159), (-0.009271, 0.2602, 0.1186), (-0.009077, 0.2582, 0.1209), (-0.008876, 0.2561, 0.1227), (-0.00867, 0.254, 0.124), (-0.00846, 0.2518, 0.1247), (-0.03005, 0.2713, 0.06403), (-0.02776, 0.2477, 0.125), (-0.03004, 0.2712, 0.06966), (-0.03001, 0.2709, 0.07523), (-0.02996, 0.2704, 0.08072), (-0.0299, 0.2697, 0.08606), (-0.02981, 0.2688, 0.09121), (-0.02971, 0.2678, 0.09613), (-0.02959, 0.2665, 0.1008), (-0.02945, 0.2651, 0.1051), (-0.0293, 0.2636, 0.1091), (-0.02914, 0.2619, 0.1127), (-0.02897, 0.2601, 0.1159), (-0.02878, 0.2582, 0.1186), (-0.02859, 0.2562, 0.1209), (-0.02839, 0.2542, 0.1227), (-0.02818, 0.252, 0.124), (-0.02797, 0.2499, 0.1247), (-0.04468, 0.2698, 0.06403), (-0.04239, 0.2462, 0.125), (-0.04467, 0.2697, 0.06966), (-0.04464, 0.2694, 0.07523), (-0.0446, 0.2689, 0.08072), (-0.04453, 0.2683, 0.08606), (-0.04444, 0.2674, 0.09121), (-0.04434, 0.2663, 0.09613), (-0.04422, 0.2651, 0.1008), (-0.04408, 0.2637, 0.1051), (-0.04393, 0.2621, 0.1091), (-0.04377, 0.2605, 0.1127), (-0.0436, 0.2587, 0.1159), (-0.04341, 0.2568, 0.1186), (-0.04322, 0.2548, 0.1209), (-0.04302, 0.2527, 0.1227), (-0.04281, 0.2506, 0.124), (-0.0426, 0.2484, 0.1247), (-0.01542, 0.2728, 0.06403), (-0.01313, 0.2491, 0.125), (-0.01541, 0.2727, 0.06966), (-0.01538, 0.2724, 0.07523), (-0.01533, 0.2719, 0.08072), (-0.01527, 0.2712, 0.08606), (-0.01518, 0.2703, 0.09121), (-0.01508, 0.2692, 0.09613), (-0.01496, 0.268, 0.1008), (-0.01482, 0.2666, 0.1051), (-0.01467, 0.2651, 0.1091), (-0.01451, 0.2634, 0.1127), (-0.01433, 0.2616, 0.1159), (-0.01415, 0.2597, 0.1186), (-0.01395, 0.2577, 0.1209), (-0.01375, 0.2556, 0.1227), (-0.01355, 0.2535, 0.124), (-0.01334, 0.2513, 0.1247), (-0.03981, 0.2703, 0.06403), (-0.03751, 0.2467, 0.125), (-0.04102, 0.2702, 0.125), (-0.0398, 0.2702, 0.06966), (-0.03977, 0.2699, 0.07523), (-0.03972, 0.2694, 0.08072), (-0.03965, 0.2687, 0.08606), (-0.03957, 0.2679, 0.09121), (-0.03946, 0.2668, 0.09613), (-0.03934, 0.2656, 0.1008), (-0.03921, 0.2642, 0.1051), (-0.03906, 0.2626, 0.1091), (-0.03889, 0.2609, 0.1127), (-0.03872, 0.2591, 0.1159), (-0.03853, 0.2572, 0.1186), (-0.03834, 0.2552, 0.1209), (-0.03814, 0.2532, 0.1227), (-0.03793, 0.2511, 0.124), (-0.03772, 0.2489, 0.1247), (-0.0482, 0.2934, -0.125), (-0.03902, 0.1989, -0.1875), (-0.04809, 0.2922, -0.1348), (-0.04775, 0.2887, -0.1443), (-0.0472, 0.2831, -0.1534), (-0.04644, 0.2753, -0.1617), (-0.04551, 0.2657, -0.1692), (-0.04441, 0.2544, -0.1756), (-0.04319, 0.2418, -0.1807), (-0.04185, 0.2281, -0.1844), (-0.04045, 0.2136, -0.1867), (-0.02869, 0.2953, -0.125), (-0.01951, 0.2008, -0.1875), (-0.02858, 0.2941, -0.1348), (-0.02824, 0.2907, -0.1443), (-0.02769, 0.285, -0.1534), (-0.02694, 0.2773, -0.1617), (-0.026, 0.2676, -0.1692), (-0.02491, 0.2563, -0.1756), (-0.02368, 0.2437, -0.1807), (-0.02235, 0.23, -0.1844), (-0.02095, 0.2156, -0.1867), (-2.98e-09, 0.2028, -0.1875), (-0.009181, 0.2972, -0.125), (-0.001436, 0.2175, -0.1867), (-0.002837, 0.232, -0.1844), (-0.004168, 0.2457, -0.1807), (-0.005396, 0.2583, -0.1756), (-0.006492, 0.2696, -0.1692), (-0.007427, 0.2792, -0.1617), (-0.00818, 0.2869, -0.1534), (-0.008731, 0.2926, -0.1443), (-0.009068, 0.2961, -0.1348), (-0.02926, 0.1998, -0.1875), (-0.03844, 0.2943, -0.125), (-0.0307, 0.2146, -0.1867), (-0.0321, 0.229, -0.1844), (-0.03343, 0.2427, -0.1807), (-0.03466, 0.2554, -0.1756), (-0.03575, 0.2666, -0.1692), (-0.03669, 0.2763, -0.1617), (-0.03744, 0.284, -0.1534), (-0.03799, 0.2897, -0.1443), (-0.03833, 0.2932, -0.1348), (-0.009754, 0.2018, -0.1875), (-0.01893, 0.2963, -0.125), (-0.01119, 0.2166, -0.1867), (-0.01259, 0.231, -0.1844), (-0.01392, 0.2447, -0.1807), (-0.01515, 0.2573, -0.1756), (-0.01625, 0.2686, -0.1692), (-0.01718, 0.2782, -0.1617), (-0.01793, 0.286, -0.1534), (-0.01849, 0.2916, -0.1443), (-0.01882, 0.2951, -0.1348), (-0.02381, 0.2958, -0.125), (-0.01463, 0.2013, -0.1875), (-0.0237, 0.2946, -0.1348), (-0.02336, 0.2912, -0.1443), (-0.02281, 0.2855, -0.1534), (-0.02206, 0.2777, -0.1617), (-0.02112, 0.2681, -0.1692), (-0.02003, 0.2568, -0.1756), (-0.0188, 0.2442, -0.1807), (-0.01747, 0.2305, -0.1844), (-0.01607, 0.2161, -0.1867), (-0.01406, 0.2968, -0.125), (-0.004877, 0.2023, -0.1875), (-0.01394, 0.2956, -0.1348), (-0.01361, 0.2921, -0.1443), (-0.01306, 0.2865, -0.1534), (-0.0123, 0.2787, -0.1617), (-0.01137, 0.2691, -0.1692), (-0.01027, 0.2578, -0.1756), (-0.009045, 0.2452, -0.1807), (-0.007714, 0.2315, -0.1844), (-0.006313, 0.217, -0.1867), (-0.04332, 0.2938, -0.125), (-0.03414, 0.1993, -0.1875), (-0.04321, 0.2927, -0.1348), (-0.04287, 0.2892, -0.1443), (-0.04232, 0.2835, -0.1534), (-0.04157, 0.2758, -0.1617), (-0.04063, 0.2662, -0.1692), (-0.03954, 0.2549, -0.1756), (-0.03831, 0.2422, -0.1807), (-0.03698, 0.2285, -0.1844), (-0.03558, 0.2141, -0.1867), (-0.03357, 0.2948, -0.125), (-0.02439, 0.2003, -0.1875), (-0.03345, 0.2936, -0.1348), (-0.03312, 0.2902, -0.1443), (-0.03257, 0.2845, -0.1534), (-0.03181, 0.2768, -0.1617), (-0.03088, 0.2671, -0.1692), (-0.02978, 0.2559, -0.1756), (-0.02855, 0.2432, -0.1807), (-0.02722, 0.2295, -0.1844), (-0.02582, 0.2151, -0.1867)], [], [(61, 19, 0, 17), (60, 20, 2, 29), (58, 31, 195, 82, 148, 10, 22), (57, 32, 196, 83, 149, 11, 33), (1217, 70, 226, 115, 179, 75, 1271), (341, 189, 65, 173), (53, 28, 8, 38), (73, 542, 447, 68, 169, 105, 216), (113, 177, 365, 355), (50, 27, 7, 42), (49, 43, 202, 89, 155, 3, 23), (48, 44, 203, 90, 156, 14, 45), (873, 1164, 407, 391), (340, 186, 76, 180), (27, 48, 45, 7), (2, 22, 48, 27), (22, 10, 213, 100, 165, 44, 48), (19, 49, 23, 0), (7, 45, 49, 19), (45, 14, 212, 99, 164, 43, 49), (40, 50, 42, 13, 154, 88, 201), (9, 29, 50, 40, 163, 97, 210), (29, 2, 27, 50), (37, 54, 1261, 1216), (36, 53, 38, 12, 152, 86, 199), (4, 24, 53, 36, 161, 95, 208), (24, 1, 28, 53), (339, 185, 67, 171), (338, 150, 77, 181), (271, 98, 580, 1129), (169, 68, 344, 361), (28, 57, 33, 8), (1, 18, 57, 28), (18, 6, 206, 93, 159, 32, 57), (20, 58, 22, 2), (8, 33, 58, 20), (33, 11, 205, 92, 158, 31, 58), (69, 465, 542, 73, 177, 113, 224), (1194, 67, 229, 118, 182, 78, 1238), (35, 60, 29, 9, 151, 85, 198), (12, 38, 60, 35, 160, 94, 207), (38, 8, 20, 60), (39, 61, 17, 5, 153, 87, 200), (13, 42, 61, 39, 162, 96, 209), (42, 7, 19, 61), (1183, 64, 227, 116, 180, 76, 1260), (120, 184, 368, 358), (21, 55, 1272, 1195), (55, 37, 1216, 1272), (25, 52, 1250, 1205), (52, 41, 1227, 1250), (47, 46, 485, 503), (59, 30, 446, 541), (51, 21, 1195, 1239), (1238, 78, 221, 110, 174, 71, 1228), (54, 16, 1184, 1261), (1260, 76, 219, 108, 172, 70, 1217), (56, 34, 466, 522), (26, 56, 522, 427), (68, 447, 504, 80, 184, 120, 231), (80, 504, 484, 72, 176, 112, 223), (62, 15, 409, 560), (46, 62, 560, 485), (337, 190, 78, 182), (336, 191, 70, 172), (1271, 75, 218, 107, 171, 67, 1194), (72, 484, 561, 79, 183, 119, 230), (105, 169, 361, 351), (30, 47, 503, 446), (289, 101, 634, 636, 1166, 1165), (1249, 77, 220, 109, 173, 65, 1206), (335, 204, 71, 174), (41, 51, 1239, 1227), (79, 561, 408, 63, 175, 111, 222), (1228, 71, 228, 117, 181, 77, 1249), (184, 80, 350, 368), (34, 59, 541, 466), (130, 253, 983, 728), (5, 25, 1205, 1207, 1208, 1209, 1210, 1211, 1212, 1213, 1214, 1215, 1206, 65, 189, 126, 235), (74, 523, 465, 69, 170, 106, 217), (334, 194, 75, 179), (66, 428, 523, 74, 178, 114, 225), (333, 238, 115, 226), (332, 239, 131, 240), (331, 147, 81, 241), (928, 837, 389, 394), (330, 242, 132, 243), (329, 193, 130, 244), (175, 63, 342, 363), (328, 245, 133, 246), (327, 188, 125, 247), (326, 248, 110, 221), (325, 249, 134, 250), (324, 157, 91, 251), (66, 225, 377, 343), (323, 252, 135, 253), (322, 168, 104, 254), (286, 124, 616, 1147), (321, 255, 136, 256), (320, 187, 123, 257), (319, 258, 108, 219), (318, 259, 137, 260), (317, 237, 128, 261), (316, 262, 118, 229), (315, 263, 138, 264), (314, 236, 127, 265), (125, 288, 891, 893, 692, 691), (313, 266, 139, 267), (312, 215, 103, 268), (112, 176, 364, 354), (311, 269, 140, 270), (310, 211, 98, 271), (309, 272, 117, 228), (308, 273, 141, 274), (307, 197, 84, 275), (306, 276, 107, 218), (305, 277, 142, 278), (304, 232, 121, 279), (303, 280, 116, 227), (302, 281, 143, 282), (301, 233, 122, 283), (178, 74, 348, 366), (300, 284, 144, 285), (299, 234, 124, 286), (74, 217, 373, 348), (298, 287, 145, 288), (297, 166, 101, 289), (296, 290, 109, 220), (295, 291, 146, 292), (294, 235, 126, 293), (291, 294, 293, 146), (87, 153, 294, 291), (153, 5, 235, 294), (197, 295, 292, 84), (39, 200, 295, 197), (200, 87, 291, 295), (150, 296, 220, 77), (84, 292, 296, 150), (292, 146, 290, 296), (287, 297, 289, 145), (83, 196, 297, 287), (196, 32, 166, 297), (188, 298, 288, 125), (11, 149, 298, 188), (149, 83, 287, 298), (119, 183, 367, 357), (1055, 690, 381, 401), (892, 873, 391, 392), (284, 299, 286, 144), (99, 212, 299, 284), (212, 14, 234, 299), (187, 300, 285, 123), (43, 164, 300, 187), (164, 99, 284, 300), (247, 125, 691, 1056), (673, 910, 393, 380), (855, 1146, 406, 390), (281, 301, 283, 143), (95, 161, 301, 281), (161, 36, 233, 301), (214, 302, 282, 102), (4, 208, 302, 214), (208, 95, 281, 302), (167, 303, 227, 64), (102, 282, 303, 167), (282, 143, 280, 303), (277, 304, 279, 142), (85, 151, 304, 277), (151, 9, 232, 304), (147, 305, 278, 81), (35, 198, 305, 147), (198, 85, 277, 305), (194, 306, 218, 75), (81, 278, 306, 194), (278, 142, 276, 306), (273, 307, 275, 141), (96, 162, 307, 273), (162, 39, 197, 307), (157, 308, 274, 91), (13, 209, 308, 157), (209, 96, 273, 308), (204, 309, 228, 71), (91, 274, 309, 204), (274, 141, 272, 309), (269, 310, 271, 140), (93, 206, 310, 269), (206, 6, 211, 310), (166, 311, 270, 101), (32, 159, 311, 166), (159, 93, 269, 311), (183, 79, 349, 367), (1164, 1166, 636, 635, 370, 407), (837, 1128, 405, 389), (266, 312, 268, 139), (82, 195, 312, 266), (195, 31, 215, 312), (168, 313, 267, 104), (10, 148, 313, 168), (148, 82, 266, 313), (69, 224, 376, 345), (654, 946, 395, 371), (946, 819, 388, 395), (263, 314, 265, 138), (97, 163, 314, 263), (163, 40, 236, 314), (232, 315, 264, 121), (9, 210, 315, 232), (210, 97, 263, 315), (185, 316, 229, 67), (121, 264, 316, 185), (264, 138, 262, 316), (259, 317, 261, 137), (86, 152, 317, 259), (152, 12, 237, 317), (233, 318, 260, 122), (36, 199, 318, 233), (199, 86, 259, 318), (186, 319, 219, 76), (122, 260, 319, 186), (260, 137, 258, 319), (255, 320, 257, 136), (89, 202, 320, 255), (202, 43, 187, 320), (192, 321, 256, 129), (3, 155, 321, 192), (155, 89, 255, 321), (139, 268, 1111, 820), (15, 3, 192, 129, 709, 711, 63, 408, 410, 411, 412, 413, 414, 415, 416, 417, 418, 419, 420, 421, 422, 423, 424, 425, 426, 409), (801, 1092, 403, 387), (252, 322, 254, 135), (100, 213, 322, 252), (213, 10, 168, 322), (193, 323, 253, 130), (44, 165, 323, 193), (165, 100, 252, 323), (635, 928, 394, 370), (1037, 729, 383, 400), (783, 1073, 402, 386), (249, 324, 251, 134), (88, 154, 324, 249), (154, 13, 157, 324), (236, 325, 250, 127), (40, 201, 325, 236), (201, 88, 249, 325), (190, 326, 221, 78), (127, 250, 326, 190), (250, 134, 248, 326), (245, 327, 247, 133), (92, 205, 327, 245), (205, 11, 188, 327), (215, 328, 246, 103), (31, 158, 328, 215), (158, 92, 245, 328), (225, 114, 356, 377), (599, 1000, 398, 360), (765, 1055, 401, 385), (242, 329, 244, 132), (90, 203, 329, 242), (203, 44, 193, 329), (234, 330, 243, 124), (14, 156, 330, 234), (156, 90, 242, 330), (729, 982, 397, 383), (617, 1018, 399, 369), (746, 748, 1038, 1037, 400, 384), (239, 331, 241, 131), (94, 160, 331, 239), (160, 35, 147, 331), (237, 332, 240, 128), (12, 207, 332, 237), (207, 94, 239, 332), (191, 333, 226, 70), (128, 240, 333, 191), (240, 131, 238, 333), (238, 334, 179, 115), (131, 241, 334, 238), (241, 81, 194, 334), (111, 175, 363, 353), (243, 132, 747, 1019), (132, 244, 1036, 1038, 748, 747), (177, 73, 347, 365), (246, 133, 766, 1001), (129, 256, 965, 709), (248, 335, 174, 110), (134, 251, 335, 248), (251, 91, 204, 335), (68, 231, 379, 344), (253, 135, 784, 983), (1073, 1075, 655, 654, 371, 402), (819, 1110, 404, 388), (256, 136, 802, 965), (1092, 673, 380, 403), (258, 336, 172, 108), (137, 261, 336, 258), (261, 128, 191, 336), (262, 337, 182, 118), (138, 265, 337, 262), (265, 127, 190, 337), (73, 216, 372, 347), (267, 139, 820, 947), (1110, 599, 360, 404), (217, 106, 352, 373), (270, 140, 838, 929), (1128, 579, 359, 405), (272, 338, 181, 117), (141, 275, 338, 272), (275, 84, 150, 338), (276, 339, 171, 107), (142, 279, 339, 276), (279, 121, 185, 339), (280, 340, 180, 116), (143, 283, 340, 280), (283, 122, 186, 340), (80, 223, 375, 350), (285, 144, 856, 911), (1146, 617, 369, 406), (288, 145, 874, 891), (104, 267, 947, 653), (290, 341, 173, 109), (146, 293, 341, 290), (293, 126, 189, 341), (407, 370, 348, 373), (406, 369, 346, 378), (405, 359, 343, 377), (404, 360, 347, 372), (403, 380, 349, 374), (402, 371, 344, 379), (401, 381, 345, 376), (400, 383, 350, 375), (399, 384, 354, 364), (398, 385, 355, 365), (397, 386, 358, 368), (396, 387, 353, 363), (395, 388, 351, 361), (394, 389, 356, 366), (393, 390, 357, 367), (392, 391, 352, 362), (381, 392, 362, 345), (380, 393, 367, 349), (370, 394, 366, 348), (371, 395, 361, 344), (382, 396, 363, 342), (383, 397, 368, 350), (360, 398, 365, 347), (369, 399, 364, 346), (384, 400, 375, 354), (385, 401, 376, 355), (386, 402, 379, 358), (387, 403, 374, 353), (388, 404, 372, 351), (389, 405, 377, 356), (390, 406, 378, 357), (391, 407, 373, 352), (133, 247, 1056, 766), (176, 72, 346, 364), (244, 130, 728, 1036), (103, 246, 1001, 598), (144, 286, 1147, 856), (106, 170, 362, 352), (910, 855, 390, 393), (6, 26, 427, 429, 430, 431, 432, 433, 434, 435, 436, 437, 438, 439, 440, 441, 442, 443, 444, 445, 428, 66, 581, 580, 98, 211), (170, 69, 345, 362), (1000, 765, 385, 398), (114, 178, 366, 356), (964, 801, 387, 396), (101, 270, 929, 634), (982, 783, 386, 397), (690, 692, 893, 892, 392, 381), (268, 103, 598, 1111), (222, 111, 353, 374), (123, 285, 911, 672), (140, 271, 1129, 838), (230, 119, 357, 378), (63, 711, 710, 382, 342), (135, 254, 1074, 784), (257, 123, 672, 1093), (223, 112, 354, 375), (79, 222, 374, 349), (124, 243, 1019, 616), (216, 105, 351, 372), (231, 120, 358, 379), (254, 104, 653, 655, 1075, 1074), (136, 257, 1093, 802), (72, 230, 378, 346), (145, 289, 1165, 874), (224, 113, 355, 376), (1018, 746, 384, 399), (503, 485, 502, 505), (505, 502, 501, 506), (506, 501, 500, 507), (507, 500, 499, 508), (508, 499, 498, 509), (509, 498, 497, 510), (510, 497, 496, 511), (511, 496, 495, 512), (512, 495, 494, 513), (513, 494, 493, 514), (514, 493, 492, 515), (515, 492, 491, 516), (516, 491, 490, 517), (517, 490, 489, 518), (518, 489, 488, 519), (519, 488, 487, 520), (520, 487, 486, 521), (521, 486, 484, 504), (446, 503, 505, 448), (448, 505, 506, 449), (449, 506, 507, 450), (450, 507, 508, 451), (451, 508, 509, 452), (452, 509, 510, 453), (453, 510, 511, 454), (454, 511, 512, 455), (455, 512, 513, 456), (456, 513, 514, 457), (457, 514, 515, 458), (458, 515, 516, 459), (459, 516, 517, 460), (460, 517, 518, 461), (461, 518, 519, 462), (462, 519, 520, 463), (463, 520, 521, 464), (464, 521, 504, 447), (522, 466, 483, 524), (524, 483, 482, 525), (525, 482, 481, 526), (526, 481, 480, 527), (527, 480, 479, 528), (528, 479, 478, 529), (529, 478, 477, 530), (530, 477, 476, 531), (531, 476, 475, 532), (532, 475, 474, 533), (533, 474, 473, 534), (534, 473, 472, 535), (535, 472, 471, 536), (536, 471, 470, 537), (537, 470, 469, 538), (538, 469, 468, 539), (539, 468, 467, 540), (540, 467, 465, 523), (427, 522, 524, 429), (429, 524, 525, 430), (430, 525, 526, 431), (431, 526, 527, 432), (432, 527, 528, 433), (433, 528, 529, 434), (434, 529, 530, 435), (435, 530, 531, 436), (436, 531, 532, 437), (437, 532, 533, 438), (438, 533, 534, 439), (439, 534, 535, 440), (440, 535, 536, 441), (441, 536, 537, 442), (442, 537, 538, 443), (443, 538, 539, 444), (444, 539, 540, 445), (445, 540, 523, 428), (541, 446, 448, 543), (543, 448, 449, 544), (544, 449, 450, 545), (545, 450, 451, 546), (546, 451, 452, 547), (547, 452, 453, 548), (548, 453, 454, 549), (549, 454, 455, 550), (550, 455, 456, 551), (551, 456, 457, 552), (552, 457, 458, 553), (553, 458, 459, 554), (554, 459, 460, 555), (555, 460, 461, 556), (556, 461, 462, 557), (557, 462, 463, 558), (558, 463, 464, 559), (559, 464, 447, 542), (466, 541, 543, 483), (483, 543, 544, 482), (482, 544, 545, 481), (481, 545, 546, 480), (480, 546, 547, 479), (479, 547, 548, 478), (478, 548, 549, 477), (477, 549, 550, 476), (476, 550, 551, 475), (475, 551, 552, 474), (474, 552, 553, 473), (473, 553, 554, 472), (472, 554, 555, 471), (471, 555, 556, 470), (470, 556, 557, 469), (469, 557, 558, 468), (468, 558, 559, 467), (467, 559, 542, 465), (560, 409, 426, 562), (562, 426, 425, 563), (563, 425, 424, 564), (564, 424, 423, 565), (565, 423, 422, 566), (566, 422, 421, 567), (567, 421, 420, 568), (568, 420, 419, 569), (569, 419, 418, 570), (570, 418, 417, 571), (571, 417, 416, 572), (572, 416, 415, 573), (573, 415, 414, 574), (574, 414, 413, 575), (575, 413, 412, 576), (576, 412, 411, 577), (577, 411, 410, 578), (578, 410, 408, 561), (485, 560, 562, 502), (502, 562, 563, 501), (501, 563, 564, 500), (500, 564, 565, 499), (499, 565, 566, 498), (498, 566, 567, 497), (497, 567, 568, 496), (496, 568, 569, 495), (495, 569, 570, 494), (494, 570, 571, 493), (493, 571, 572, 492), (492, 572, 573, 491), (491, 573, 574, 490), (490, 574, 575, 489), (489, 575, 576, 488), (488, 576, 577, 487), (487, 577, 578, 486), (486, 578, 561, 484), (710, 964, 396, 382), (579, 582, 581), (582, 583, 581), (583, 584, 581), (584, 585, 581), (585, 586, 581), (586, 587, 581), (587, 588, 581), (588, 589, 581), (589, 590, 581), (590, 591, 581), (591, 592, 581), (592, 593, 581), (593, 594, 581), (594, 595, 581), (595, 596, 581), (596, 597, 581), (597, 580, 581), (634, 637, 636), (637, 638, 636), (638, 639, 636), (639, 640, 636), (640, 641, 636), (641, 642, 636), (642, 643, 636), (643, 644, 636), (644, 645, 636), (645, 646, 636), (646, 647, 636), (647, 648, 636), (648, 649, 636), (649, 650, 636), (650, 651, 636), (651, 652, 636), (652, 635, 636), (653, 656, 655), (656, 657, 655), (657, 658, 655), (658, 659, 655), (659, 660, 655), (660, 661, 655), (661, 662, 655), (662, 663, 655), (663, 664, 655), (664, 665, 655), (665, 666, 655), (666, 667, 655), (667, 668, 655), (668, 669, 655), (669, 670, 655), (670, 671, 655), (671, 654, 655), (690, 693, 692), (693, 694, 692), (694, 695, 692), (695, 696, 692), (696, 697, 692), (697, 698, 692), (698, 699, 692), (699, 700, 692), (700, 701, 692), (701, 702, 692), (702, 703, 692), (703, 704, 692), (704, 705, 692), (705, 706, 692), (706, 707, 692), (707, 708, 692), (708, 691, 692), (709, 712, 711), (712, 713, 711), (713, 714, 711), (714, 715, 711), (715, 716, 711), (716, 717, 711), (717, 718, 711), (718, 719, 711), (719, 720, 711), (720, 721, 711), (721, 722, 711), (722, 723, 711), (723, 724, 711), (724, 725, 711), (725, 726, 711), (726, 727, 711), (727, 710, 711), (746, 749, 748), (749, 750, 748), (750, 751, 748), (751, 752, 748), (752, 753, 748), (753, 754, 748), (754, 755, 748), (755, 756, 748), (756, 757, 748), (757, 758, 748), (758, 759, 748), (759, 760, 748), (760, 761, 748), (761, 762, 748), (762, 763, 748), (763, 764, 748), (764, 747, 748), (891, 894, 893), (894, 895, 893), (895, 896, 893), (896, 897, 893), (897, 898, 893), (898, 899, 893), (899, 900, 893), (900, 901, 893), (901, 902, 893), (902, 903, 893), (903, 904, 893), (904, 905, 893), (905, 906, 893), (906, 907, 893), (907, 908, 893), (908, 909, 893), (909, 892, 893), (1036, 1039, 1038), (1039, 1040, 1038), (1040, 1041, 1038), (1041, 1042, 1038), (1042, 1043, 1038), (1043, 1044, 1038), (1044, 1045, 1038), (1045, 1046, 1038), (1046, 1047, 1038), (1047, 1048, 1038), (1048, 1049, 1038), (1049, 1050, 1038), (1050, 1051, 1038), (1051, 1052, 1038), (1052, 1053, 1038), (1053, 1054, 1038), (1054, 1037, 1038), (1073, 1076, 1075), (1076, 1077, 1075), (1077, 1078, 1075), (1078, 1079, 1075), (1079, 1080, 1075), (1080, 1081, 1075), (1081, 1082, 1075), (1082, 1083, 1075), (1083, 1084, 1075), (1084, 1085, 1075), (1085, 1086, 1075), (1086, 1087, 1075), (1087, 1088, 1075), (1088, 1089, 1075), (1089, 1090, 1075), (1090, 1091, 1075), (1091, 1074, 1075), (1164, 1167, 1166), (1167, 1168, 1166), (1168, 1169, 1166), (1169, 1170, 1166), (1170, 1171, 1166), (1171, 1172, 1166), (1172, 1173, 1166), (1173, 1174, 1166), (1174, 1175, 1166), (1175, 1176, 1166), (1176, 1177, 1166), (1177, 1178, 1166), (1178, 1179, 1166), (1179, 1180, 1166), (1180, 1181, 1166), (1181, 1182, 1166), (1182, 1165, 1166), (873, 892, 909, 875), (875, 909, 908, 876), (876, 908, 907, 877), (877, 907, 906, 878), (878, 906, 905, 879), (879, 905, 904, 880), (880, 904, 903, 881), (881, 903, 902, 882), (882, 902, 901, 883), (883, 901, 900, 884), (884, 900, 899, 885), (885, 899, 898, 886), (886, 898, 897, 887), (887, 897, 896, 888), (888, 896, 895, 889), (889, 895, 894, 890), (890, 894, 891, 874), (910, 673, 689, 912), (912, 689, 688, 913), (913, 688, 687, 914), (914, 687, 686, 915), (915, 686, 685, 916), (916, 685, 684, 917), (917, 684, 683, 918), (918, 683, 682, 919), (919, 682, 681, 920), (920, 681, 680, 921), (921, 680, 679, 922), (922, 679, 678, 923), (923, 678, 677, 924), (924, 677, 676, 925), (925, 676, 675, 926), (926, 675, 674, 927), (927, 674, 672, 911), (855, 910, 912, 857), (857, 912, 913, 858), (858, 913, 914, 859), (859, 914, 915, 860), (860, 915, 916, 861), (861, 916, 917, 862), (862, 917, 918, 863), (863, 918, 919, 864), (864, 919, 920, 865), (865, 920, 921, 866), (866, 921, 922, 867), (867, 922, 923, 868), (868, 923, 924, 869), (869, 924, 925, 870), (870, 925, 926, 871), (871, 926, 927, 872), (872, 927, 911, 856), (928, 635, 652, 930), (930, 652, 651, 931), (931, 651, 650, 932), (932, 650, 649, 933), (933, 649, 648, 934), (934, 648, 647, 935), (935, 647, 646, 936), (936, 646, 645, 937), (937, 645, 644, 938), (938, 644, 643, 939), (939, 643, 642, 940), (940, 642, 641, 941), (941, 641, 640, 942), (942, 640, 639, 943), (943, 639, 638, 944), (944, 638, 637, 945), (945, 637, 634, 929), (837, 928, 930, 839), (839, 930, 931, 840), (840, 931, 932, 841), (841, 932, 933, 842), (842, 933, 934, 843), (843, 934, 935, 844), (844, 935, 936, 845), (845, 936, 937, 846), (846, 937, 938, 847), (847, 938, 939, 848), (848, 939, 940, 849), (849, 940, 941, 850), (850, 941, 942, 851), (851, 942, 943, 852), (852, 943, 944, 853), (853, 944, 945, 854), (854, 945, 929, 838), (946, 654, 671, 948), (948, 671, 670, 949), (949, 670, 669, 950), (950, 669, 668, 951), (951, 668, 667, 952), (952, 667, 666, 953), (953, 666, 665, 954), (954, 665, 664, 955), (955, 664, 663, 956), (956, 663, 662, 957), (957, 662, 661, 958), (958, 661, 660, 959), (959, 660, 659, 960), (960, 659, 658, 961), (961, 658, 657, 962), (962, 657, 656, 963), (963, 656, 653, 947), (819, 946, 948, 821), (821, 948, 949, 822), (822, 949, 950, 823), (823, 950, 951, 824), (824, 951, 952, 825), (825, 952, 953, 826), (826, 953, 954, 827), (827, 954, 955, 828), (828, 955, 956, 829), (829, 956, 957, 830), (830, 957, 958, 831), (831, 958, 959, 832), (832, 959, 960, 833), (833, 960, 961, 834), (834, 961, 962, 835), (835, 962, 963, 836), (836, 963, 947, 820), (964, 710, 727, 966), (966, 727, 726, 967), (967, 726, 725, 968), (968, 725, 724, 969), (969, 724, 723, 970), (970, 723, 722, 971), (971, 722, 721, 972), (972, 721, 720, 973), (973, 720, 719, 974), (974, 719, 718, 975), (975, 718, 717, 976), (976, 717, 716, 977), (977, 716, 715, 978), (978, 715, 714, 979), (979, 714, 713, 980), (980, 713, 712, 981), (981, 712, 709, 965), (801, 964, 966, 803), (803, 966, 967, 804), (804, 967, 968, 805), (805, 968, 969, 806), (806, 969, 970, 807), (807, 970, 971, 808), (808, 971, 972, 809), (809, 972, 973, 810), (810, 973, 974, 811), (811, 974, 975, 812), (812, 975, 976, 813), (813, 976, 977, 814), (814, 977, 978, 815), (815, 978, 979, 816), (816, 979, 980, 817), (817, 980, 981, 818), (818, 981, 965, 802), (982, 729, 745, 984), (984, 745, 744, 985), (985, 744, 743, 986), (986, 743, 742, 987), (987, 742, 741, 988), (988, 741, 740, 989), (989, 740, 739, 990), (990, 739, 738, 991), (991, 738, 737, 992), (992, 737, 736, 993), (993, 736, 735, 994), (994, 735, 734, 995), (995, 734, 733, 996), (996, 733, 732, 997), (997, 732, 731, 998), (998, 731, 730, 999), (999, 730, 728, 983), (783, 982, 984, 785), (785, 984, 985, 786), (786, 985, 986, 787), (787, 986, 987, 788), (788, 987, 988, 789), (789, 988, 989, 790), (790, 989, 990, 791), (791, 990, 991, 792), (792, 991, 992, 793), (793, 992, 993, 794), (794, 993, 994, 795), (795, 994, 995, 796), (796, 995, 996, 797), (797, 996, 997, 798), (798, 997, 998, 799), (799, 998, 999, 800), (800, 999, 983, 784), (1000, 599, 615, 1002), (1002, 615, 614, 1003), (1003, 614, 613, 1004), (1004, 613, 612, 1005), (1005, 612, 611, 1006), (1006, 611, 610, 1007), (1007, 610, 609, 1008), (1008, 609, 608, 1009), (1009, 608, 607, 1010), (1010, 607, 606, 1011), (1011, 606, 605, 1012), (1012, 605, 604, 1013), (1013, 604, 603, 1014), (1014, 603, 602, 1015), (1015, 602, 601, 1016), (1016, 601, 600, 1017), (1017, 600, 598, 1001), (765, 1000, 1002, 767), (767, 1002, 1003, 768), (768, 1003, 1004, 769), (769, 1004, 1005, 770), (770, 1005, 1006, 771), (771, 1006, 1007, 772), (772, 1007, 1008, 773), (773, 1008, 1009, 774), (774, 1009, 1010, 775), (775, 1010, 1011, 776), (776, 1011, 1012, 777), (777, 1012, 1013, 778), (778, 1013, 1014, 779), (779, 1014, 1015, 780), (780, 1015, 1016, 781), (781, 1016, 1017, 782), (782, 1017, 1001, 766), (1018, 617, 633, 1020), (1020, 633, 632, 1021), (1021, 632, 631, 1022), (1022, 631, 630, 1023), (1023, 630, 629, 1024), (1024, 629, 628, 1025), (1025, 628, 627, 1026), (1026, 627, 626, 1027), (1027, 626, 625, 1028), (1028, 625, 624, 1029), (1029, 624, 623, 1030), (1030, 623, 622, 1031), (1031, 622, 621, 1032), (1032, 621, 620, 1033), (1033, 620, 619, 1034), (1034, 619, 618, 1035), (1035, 618, 616, 1019), (746, 1018, 1020, 749), (749, 1020, 1021, 750), (750, 1021, 1022, 751), (751, 1022, 1023, 752), (752, 1023, 1024, 753), (753, 1024, 1025, 754), (754, 1025, 1026, 755), (755, 1026, 1027, 756), (756, 1027, 1028, 757), (757, 1028, 1029, 758), (758, 1029, 1030, 759), (759, 1030, 1031, 760), (760, 1031, 1032, 761), (761, 1032, 1033, 762), (762, 1033, 1034, 763), (763, 1034, 1035, 764), (764, 1035, 1019, 747), (729, 1037, 1054, 745), (745, 1054, 1053, 744), (744, 1053, 1052, 743), (743, 1052, 1051, 742), (742, 1051, 1050, 741), (741, 1050, 1049, 740), (740, 1049, 1048, 739), (739, 1048, 1047, 738), (738, 1047, 1046, 737), (737, 1046, 1045, 736), (736, 1045, 1044, 735), (735, 1044, 1043, 734), (734, 1043, 1042, 733), (733, 1042, 1041, 732), (732, 1041, 1040, 731), (731, 1040, 1039, 730), (730, 1039, 1036, 728), (1055, 765, 767, 1057), (1057, 767, 768, 1058), (1058, 768, 769, 1059), (1059, 769, 770, 1060), (1060, 770, 771, 1061), (1061, 771, 772, 1062), (1062, 772, 773, 1063), (1063, 773, 774, 1064), (1064, 774, 775, 1065), (1065, 775, 776, 1066), (1066, 776, 777, 1067), (1067, 777, 778, 1068), (1068, 778, 779, 1069), (1069, 779, 780, 1070), (1070, 780, 781, 1071), (1071, 781, 782, 1072), (1072, 782, 766, 1056), (690, 1055, 1057, 693), (693, 1057, 1058, 694), (694, 1058, 1059, 695), (695, 1059, 1060, 696), (696, 1060, 1061, 697), (697, 1061, 1062, 698), (698, 1062, 1063, 699), (699, 1063, 1064, 700), (700, 1064, 1065, 701), (701, 1065, 1066, 702), (702, 1066, 1067, 703), (703, 1067, 1068, 704), (704, 1068, 1069, 705), (705, 1069, 1070, 706), (706, 1070, 1071, 707), (707, 1071, 1072, 708), (708, 1072, 1056, 691), (1073, 783, 785, 1076), (1076, 785, 786, 1077), (1077, 786, 787, 1078), (1078, 787, 788, 1079), (1079, 788, 789, 1080), (1080, 789, 790, 1081), (1081, 790, 791, 1082), (1082, 791, 792, 1083), (1083, 792, 793, 1084), (1084, 793, 794, 1085), (1085, 794, 795, 1086), (1086, 795, 796, 1087), (1087, 796, 797, 1088), (1088, 797, 798, 1089), (1089, 798, 799, 1090), (1090, 799, 800, 1091), (1091, 800, 784, 1074), (1092, 801, 803, 1094), (1094, 803, 804, 1095), (1095, 804, 805, 1096), (1096, 805, 806, 1097), (1097, 806, 807, 1098), (1098, 807, 808, 1099), (1099, 808, 809, 1100), (1100, 809, 810, 1101), (1101, 810, 811, 1102), (1102, 811, 812, 1103), (1103, 812, 813, 1104), (1104, 813, 814, 1105), (1105, 814, 815, 1106), (1106, 815, 816, 1107), (1107, 816, 817, 1108), (1108, 817, 818, 1109), (1109, 818, 802, 1093), (673, 1092, 1094, 689), (689, 1094, 1095, 688), (688, 1095, 1096, 687), (687, 1096, 1097, 686), (686, 1097, 1098, 685), (685, 1098, 1099, 684), (684, 1099, 1100, 683), (683, 1100, 1101, 682), (682, 1101, 1102, 681), (681, 1102, 1103, 680), (680, 1103, 1104, 679), (679, 1104, 1105, 678), (678, 1105, 1106, 677), (677, 1106, 1107, 676), (676, 1107, 1108, 675), (675, 1108, 1109, 674), (674, 1109, 1093, 672), (1110, 819, 821, 1112), (1112, 821, 822, 1113), (1113, 822, 823, 1114), (1114, 823, 824, 1115), (1115, 824, 825, 1116), (1116, 825, 826, 1117), (1117, 826, 827, 1118), (1118, 827, 828, 1119), (1119, 828, 829, 1120), (1120, 829, 830, 1121), (1121, 830, 831, 1122), (1122, 831, 832, 1123), (1123, 832, 833, 1124), (1124, 833, 834, 1125), (1125, 834, 835, 1126), (1126, 835, 836, 1127), (1127, 836, 820, 1111), (599, 1110, 1112, 615), (615, 1112, 1113, 614), (614, 1113, 1114, 613), (613, 1114, 1115, 612), (612, 1115, 1116, 611), (611, 1116, 1117, 610), (610, 1117, 1118, 609), (609, 1118, 1119, 608), (608, 1119, 1120, 607), (607, 1120, 1121, 606), (606, 1121, 1122, 605), (605, 1122, 1123, 604), (604, 1123, 1124, 603), (603, 1124, 1125, 602), (602, 1125, 1126, 601), (601, 1126, 1127, 600), (600, 1127, 1111, 598), (1128, 837, 839, 1130), (1130, 839, 840, 1131), (1131, 840, 841, 1132), (1132, 841, 842, 1133), (1133, 842, 843, 1134), (1134, 843, 844, 1135), (1135, 844, 845, 1136), (1136, 845, 846, 1137), (1137, 846, 847, 1138), (1138, 847, 848, 1139), (1139, 848, 849, 1140), (1140, 849, 850, 1141), (1141, 850, 851, 1142), (1142, 851, 852, 1143), (1143, 852, 853, 1144), (1144, 853, 854, 1145), (1145, 854, 838, 1129), (579, 1128, 1130, 582), (582, 1130, 1131, 583), (583, 1131, 1132, 584), (584, 1132, 1133, 585), (585, 1133, 1134, 586), (586, 1134, 1135, 587), (587, 1135, 1136, 588), (588, 1136, 1137, 589), (589, 1137, 1138, 590), (590, 1138, 1139, 591), (591, 1139, 1140, 592), (592, 1140, 1141, 593), (593, 1141, 1142, 594), (594, 1142, 1143, 595), (595, 1143, 1144, 596), (596, 1144, 1145, 597), (597, 1145, 1129, 580), (1146, 855, 857, 1148), (1148, 857, 858, 1149), (1149, 858, 859, 1150), (1150, 859, 860, 1151), (1151, 860, 861, 1152), (1152, 861, 862, 1153), (1153, 862, 863, 1154), (1154, 863, 864, 1155), (1155, 864, 865, 1156), (1156, 865, 866, 1157), (1157, 866, 867, 1158), (1158, 867, 868, 1159), (1159, 868, 869, 1160), (1160, 869, 870, 1161), (1161, 870, 871, 1162), (1162, 871, 872, 1163), (1163, 872, 856, 1147), (617, 1146, 1148, 633), (633, 1148, 1149, 632), (632, 1149, 1150, 631), (631, 1150, 1151, 630), (630, 1151, 1152, 629), (629, 1152, 1153, 628), (628, 1153, 1154, 627), (627, 1154, 1155, 626), (626, 1155, 1156, 625), (625, 1156, 1157, 624), (624, 1157, 1158, 623), (623, 1158, 1159, 622), (622, 1159, 1160, 621), (621, 1160, 1161, 620), (620, 1161, 1162, 619), (619, 1162, 1163, 618), (618, 1163, 1147, 616), (1164, 873, 875, 1167), (1167, 875, 876, 1168), (1168, 876, 877, 1169), (1169, 877, 878, 1170), (1170, 878, 879, 1171), (1171, 879, 880, 1172), (1172, 880, 881, 1173), (1173, 881, 882, 1174), (1174, 882, 883, 1175), (1175, 883, 884, 1176), (1176, 884, 885, 1177), (1177, 885, 886, 1178), (1178, 886, 887, 1179), (1179, 887, 888, 1180), (1180, 888, 889, 1181), (1181, 889, 890, 1182), (1182, 890, 874, 1165), (579, 581, 66, 343, 359), (1238, 1228, 1237, 1240), (1240, 1237, 1236, 1241), (1241, 1236, 1235, 1242), (1242, 1235, 1234, 1243), (1243, 1234, 1233, 1244), (1244, 1233, 1232, 1245), (1245, 1232, 1231, 1246), (1246, 1231, 1230, 1247), (1247, 1230, 1229, 1248), (1248, 1229, 1227, 1239), (1194, 1238, 1240, 1196), (1196, 1240, 1241, 1197), (1197, 1241, 1242, 1198), (1198, 1242, 1243, 1199), (1199, 1243, 1244, 1200), (1200, 1244, 1245, 1201), (1201, 1245, 1246, 1202), (1202, 1246, 1247, 1203), (1203, 1247, 1248, 1204), (1204, 1248, 1239, 1195), (1249, 1206, 1215, 1251), (1251, 1215, 1214, 1252), (1252, 1214, 1213, 1253), (1253, 1213, 1212, 1254), (1254, 1212, 1211, 1255), (1255, 1211, 1210, 1256), (1256, 1210, 1209, 1257), (1257, 1209, 1208, 1258), (1258, 1208, 1207, 1259), (1259, 1207, 1205, 1250), (1228, 1249, 1251, 1237), (1237, 1251, 1252, 1236), (1236, 1252, 1253, 1235), (1235, 1253, 1254, 1234), (1234, 1254, 1255, 1233), (1233, 1255, 1256, 1232), (1232, 1256, 1257, 1231), (1231, 1257, 1258, 1230), (1230, 1258, 1259, 1229), (1229, 1259, 1250, 1227), (1260, 1217, 1226, 1262), (1262, 1226, 1225, 1263), (1263, 1225, 1224, 1264), (1264, 1224, 1223, 1265), (1265, 1223, 1222, 1266), (1266, 1222, 1221, 1267), (1267, 1221, 1220, 1268), (1268, 1220, 1219, 1269), (1269, 1219, 1218, 1270), (1270, 1218, 1216, 1261), (1183, 1260, 1262, 1185), (1185, 1262, 1263, 1186), (1186, 1263, 1264, 1187), (1187, 1264, 1265, 1188), (1188, 1265, 1266, 1189), (1189, 1266, 1267, 1190), (1190, 1267, 1268, 1191), (1191, 1268, 1269, 1192), (1192, 1269, 1270, 1193), (1193, 1270, 1261, 1184), (1271, 1194, 1196, 1273), (1273, 1196, 1197, 1274), (1274, 1197, 1198, 1275), (1275, 1198, 1199, 1276), (1276, 1199, 1200, 1277), (1277, 1200, 1201, 1278), (1278, 1201, 1202, 1279), (1279, 1202, 1203, 1280), (1280, 1203, 1204, 1281), (1281, 1204, 1195, 1272), (1217, 1271, 1273, 1226), (1226, 1273, 1274, 1225), (1225, 1274, 1275, 1224), (1224, 1275, 1276, 1223), (1223, 1276, 1277, 1222), (1222, 1277, 1278, 1221), (1221, 1278, 1279, 1220), (1220, 1279, 1280, 1219), (1219, 1280, 1281, 1218), (1218, 1281, 1272, 1216), (16, 4, 214, 102, 167, 64, 1183, 1185, 1186, 1187, 1188, 1189, 1190, 1191, 1192, 1193, 1184)])
me_cylinder_002.polygons.foreach_set('use_smooth', [True] * 1260)
me_cylinder_002.materials.append(mat_ceramic)
me_cylinder_002.materials.append(None)
me_cylinder_002.use_remesh_preserve_volume = False
me_cylinder_002.use_remesh_preserve_attributes = False
me_cylinder_002.use_mirror_vertex_groups = False
me_cylinder_002.update()
me_cylinder_001 = bpy.data.meshes.new('Cylinder.001')
me_cylinder_001.from_pydata([(-1.491e-09, 0.1858, 0.2463), (0.03576, 0.1823, 0.2463), (0.07015, 0.1717, 0.2463), (0.1018, 0.1545, 0.2463), (0.1296, 0.1314, 0.2463), (0.1524, 0.1033, 0.2463), (0.1694, 0.07112, 0.2463), (0.1798, 0.03626, 0.2463), (0.1833, 1.894e-08, 0.2463), (0.1798, -0.03626, 0.2463), (0.1694, -0.07112, 0.2463), (0.1524, -0.1033, 0.2463), (0.1296, -0.1314, 0.2463), (0.1018, -0.1545, 0.2463), (0.07015, -0.1717, 0.2463), (0.03576, -0.1823, 0.2463), (-6.123e-08, -0.1858, 0.2463), (-0.03576, -0.1823, 0.2463), (-0.07015, -0.1717, 0.2463), (-0.1018, -0.1545, 0.2463), (-0.1296, -0.1314, 0.2463), (-0.1524, -0.1033, 0.2463), (-0.1694, -0.07112, 0.2463), (-0.1798, -0.03626, 0.2463), (-0.1833, 1.844e-07, 0.2463), (-0.1798, 0.03626, 0.2463), (-0.1694, 0.07112, 0.2463), (-0.1524, 0.1033, 0.2463), (-0.1296, 0.1314, 0.2463), (-0.1018, 0.1545, 0.2463), (-0.07015, 0.1717, 0.2463), (-0.03576, 0.1823, 0.2463), (-2.605e-08, 0.1858, -0.2038), (0.03576, 0.1823, -0.2038), (0.07015, 0.1717, -0.2038), (0.1018, 0.1545, -0.2038), (0.1296, 0.1314, -0.2038), (0.1524, 0.1033, -0.2038), (0.1694, 0.07112, -0.2038), (0.1798, 0.03626, -0.2038), (0.1833, 1.894e-08, -0.2038), (0.1798, -0.03626, -0.2038), (0.1694, -0.07112, -0.2038), (0.1524, -0.1033, -0.2038), (0.1296, -0.1314, -0.2038), (0.1018, -0.1545, -0.2038), (0.07015, -0.1717, -0.2038), (0.03576, -0.1823, -0.2038), (-8.578e-08, -0.1858, -0.2038), (-0.03576, -0.1823, -0.2038), (-0.07015, -0.1717, -0.2038), (-0.1018, -0.1545, -0.2038), (-0.1296, -0.1314, -0.2038), (-0.1524, -0.1033, -0.2038), (-0.1694, -0.07112, -0.2038), (-0.1798, -0.03626, -0.2038), (-0.1833, 1.844e-07, -0.2038), (-0.1798, 0.03626, -0.2038), (-0.1694, 0.07112, -0.2038), (-0.1524, 0.1033, -0.2038), (-0.1296, 0.1314, -0.2038), (-0.1018, 0.1545, -0.2038), (-0.07015, 0.1717, -0.2038), (-0.03576, 0.1823, -0.2038)], [], [(22, 21, 53, 54), (33, 32, 63, 62, 61, 60, 59, 58, 57, 56, 55, 54, 53, 52, 51, 50, 49, 48, 47, 46, 45, 44, 43, 42, 41, 40, 39, 38, 37, 36, 35, 34), (11, 10, 42, 43), (31, 30, 62, 63), (20, 19, 51, 52), (9, 8, 40, 41), (29, 28, 60, 61), (18, 17, 49, 50), (7, 6, 38, 39), (27, 26, 58, 59), (5, 4, 36, 37), (16, 15, 47, 48), (25, 24, 56, 57), (3, 2, 34, 35), (14, 13, 45, 46), (23, 22, 54, 55), (1, 0, 32, 33), (12, 11, 43, 44), (0, 31, 63, 32), (21, 20, 52, 53), (10, 9, 41, 42), (30, 29, 61, 62), (19, 18, 50, 51), (8, 7, 39, 40), (28, 27, 59, 60), (17, 16, 48, 49), (6, 5, 37, 38), (26, 25, 57, 58), (4, 3, 35, 36), (15, 14, 46, 47), (24, 23, 55, 56), (2, 1, 33, 34), (13, 12, 44, 45)])
me_cylinder_001.polygons.foreach_set('use_smooth', [True] * 33)
me_cylinder_001.materials.append(mat_ceramic)
me_cylinder_001.materials.append(None)
me_cylinder_001.use_remesh_preserve_volume = False
me_cylinder_001.use_remesh_preserve_attributes = False
me_cylinder_001.use_mirror_vertex_groups = False
me_cylinder_001.update()
me_circle = bpy.data.meshes.new('Circle')
me_circle.from_pydata([(0.0, 0.1713, 0.0), (-0.03343, 0.168, 0.0), (-0.06557, 0.1583, 0.0), (-0.09519, 0.1425, 0.0), (-0.1212, 0.1212, 0.0), (-0.1425, 0.09519, 0.0), (-0.1583, 0.06557, 0.0), (-0.168, 0.03343, 0.0), (-0.1713, 1.294e-08, 0.0), (-0.168, -0.03343, 0.0), (-0.1583, -0.06557, 0.0), (-0.1425, -0.09519, 0.0), (-0.1212, -0.1212, 0.0), (-0.09519, -0.1425, 0.0), (-0.06557, -0.1583, 0.0), (-0.03343, -0.168, 0.0), (5.583e-08, -0.1713, 0.0), (0.03343, -0.168, 0.0), (0.06557, -0.1583, 0.0), (0.09519, -0.1425, 0.0), (0.1212, -0.1212, 0.0), (0.1425, -0.09519, 0.0), (0.1583, -0.06557, 0.0), (0.168, -0.03343, 0.0), (0.1713, 1.654e-07, 0.0), (0.168, 0.03343, 0.0), (0.1583, 0.06557, 0.0), (0.1425, 0.09519, 0.0), (0.1212, 0.1212, 0.0), (0.09519, 0.1425, 0.0), (0.06557, 0.1583, 0.0), (0.03343, 0.168, 0.0), (0.0, 0.1713, 0.0), (-0.03343, 0.168, 0.0), (-0.06557, 0.1583, 0.0), (-0.09519, 0.1425, 0.0), (-0.1212, 0.1212, 0.0), (-0.1425, 0.09519, 0.0), (-0.1583, 0.06557, 0.0), (-0.168, 0.03343, 0.0), (-0.1713, 1.294e-08, 0.0), (-0.168, -0.03343, 0.0), (-0.1583, -0.06557, 0.0), (-0.1425, -0.09519, 0.0), (-0.1212, -0.1212, 0.0), (-0.09519, -0.1425, 0.0), (-0.06557, -0.1583, 0.0), (-0.03343, -0.168, 0.0), (5.583e-08, -0.1713, 0.0), (0.03343, -0.168, 0.0), (0.06557, -0.1583, 0.0), (0.09519, -0.1425, 0.0), (0.1212, -0.1212, 0.0), (0.1425, -0.09519, 0.0), (0.1583, -0.06557, 0.0), (0.168, -0.03343, 0.0), (0.1713, 1.654e-07, 0.0), (0.168, 0.03343, 0.0), (0.1583, 0.06557, 0.0), (0.1425, 0.09519, 0.0), (0.1212, 0.1212, 0.0), (0.09519, 0.1425, 0.0), (0.06557, 0.1583, 0.0), (0.03343, 0.168, 0.0), (0.0, 0.1713, 0.0), (-0.03343, 0.168, 0.0), (-0.06557, 0.1583, 0.0), (-0.09519, 0.1425, 0.0), (-0.1212, 0.1212, 0.0), (-0.1425, 0.09519, 0.0), (-0.1583, 0.06557, 0.0), (-0.168, 0.03343, 0.0), (-0.1713, 1.294e-08, 0.0), (-0.168, -0.03343, 0.0), (-0.1583, -0.06557, 0.0), (-0.1425, -0.09519, 0.0), (-0.1212, -0.1212, 0.0), (-0.09519, -0.1425, 0.0), (-0.06557, -0.1583, 0.0), (-0.03343, -0.168, 0.0), (5.583e-08, -0.1713, 0.0), (0.03343, -0.168, 0.0), (0.06557, -0.1583, 0.0), (0.09519, -0.1425, 0.0), (0.1212, -0.1212, 0.0), (0.1425, -0.09519, 0.0), (0.1583, -0.06557, 0.0), (0.168, -0.03343, 0.0), (0.1713, 1.654e-07, 0.0), (0.168, 0.03343, 0.0), (0.1583, 0.06557, 0.0), (0.1425, 0.09519, 0.0), (0.1212, 0.1212, 0.0), (0.09519, 0.1425, 0.0), (0.06557, 0.1583, 0.0), (0.03343, 0.168, 0.0)], [], [(1, 0, 31, 30, 29, 28, 27, 26, 25, 24, 23, 22, 21, 20, 19, 18, 17, 16, 15, 14, 13, 12, 11, 10, 9, 8, 7, 6, 5, 4, 3, 2), (58, 59, 91, 90), (25, 26, 58, 57), (3, 4, 36, 35), (14, 15, 47, 46), (23, 24, 56, 55), (1, 2, 34, 33), (12, 13, 45, 44), (21, 22, 54, 53), (10, 11, 43, 42), (30, 31, 63, 62), (19, 20, 52, 51), (8, 9, 41, 40), (28, 29, 61, 60), (17, 18, 50, 49), (6, 7, 39, 38), (26, 27, 59, 58), (4, 5, 37, 36), (15, 16, 48, 47), (24, 25, 57, 56), (2, 3, 35, 34), (13, 14, 46, 45), (22, 23, 55, 54), (0, 1, 33, 32), (11, 12, 44, 43), (31, 0, 32, 63), (20, 21, 53, 52), (9, 10, 42, 41), (29, 30, 62, 61), (18, 19, 51, 50), (7, 8, 40, 39), (27, 28, 60, 59), (16, 17, 49, 48), (5, 6, 38, 37), (65, 66, 67, 68, 69, 70, 71, 72, 73, 74, 75, 76, 77, 78, 79, 80, 81, 82, 83, 84, 85, 86, 87, 88, 89, 90, 91, 92, 93, 94, 95, 64), (36, 37, 69, 68), (47, 48, 80, 79), (56, 57, 89, 88), (34, 35, 67, 66), (45, 46, 78, 77), (54, 55, 87, 86), (32, 33, 65, 64), (43, 44, 76, 75), (63, 32, 64, 95), (52, 53, 85, 84), (41, 42, 74, 73), (61, 62, 94, 93), (50, 51, 83, 82), (39, 40, 72, 71), (59, 60, 92, 91), (48, 49, 81, 80), (37, 38, 70, 69), (57, 58, 90, 89), (35, 36, 68, 67), (46, 47, 79, 78), (55, 56, 88, 87), (33, 34, 66, 65), (44, 45, 77, 76), (53, 54, 86, 85), (42, 43, 75, 74), (62, 63, 95, 94), (51, 52, 84, 83), (40, 41, 73, 72), (60, 61, 93, 92), (49, 50, 82, 81), (38, 39, 71, 70)])
me_circle.materials.append(mat_coffee)
me_circle.use_remesh_preserve_volume = False
me_circle.use_remesh_preserve_attributes = False
me_circle.use_mirror_vertex_groups = False
me_circle.update()
me_cylinder = bpy.data.meshes.new('Cylinder')
me_cylinder.from_pydata([(0.0, 0.2028, -0.25), (0.0, 0.2028, 0.25), (0.03902, 0.1989, -0.25), (0.03902, 0.1989, 0.25), (0.07654, 0.1873, -0.25), (0.07654, 0.1873, 0.25), (0.1111, 0.1686, -0.25), (0.1111, 0.1686, 0.25), (0.1414, 0.1434, -0.25), (0.1414, 0.1434, 0.25), (0.1663, 0.1126, -0.25), (0.1663, 0.1126, 0.25), (0.1848, 0.07759, -0.25), (0.1848, 0.07759, 0.25), (0.1962, 0.03956, -0.25), (0.1962, 0.03956, 0.25), (0.2, 1.531e-08, -0.25), (0.2, 1.531e-08, 0.25), (0.1962, -0.03956, -0.25), (0.1962, -0.03956, 0.25), (0.1848, -0.07759, -0.25), (0.1848, -0.07759, 0.25), (0.1663, -0.1126, -0.25), (0.1663, -0.1126, 0.25), (0.1414, -0.1434, -0.25), (0.1414, -0.1434, 0.25), (0.1111, -0.1686, -0.25), (0.1111, -0.1686, 0.25), (0.07654, -0.1873, -0.25), (0.07654, -0.1873, 0.25), (0.03902, -0.1989, -0.25), (0.03902, -0.1989, 0.25), (-6.517e-08, -0.2028, -0.25), (-6.517e-08, -0.2028, 0.25), (-0.03902, -0.1989, -0.25), (-0.03902, -0.1989, 0.25), (-0.07654, -0.1873, -0.25), (-0.07654, -0.1873, 0.25), (-0.1111, -0.1686, -0.25), (-0.1111, -0.1686, 0.25), (-0.1414, -0.1434, -0.25), (-0.1414, -0.1434, 0.25), (-0.1663, -0.1126, -0.25), (-0.1663, -0.1126, 0.25), (-0.1848, -0.07759, -0.25), (-0.1848, -0.07759, 0.25), (-0.1962, -0.03955, -0.25), (-0.1962, -0.03955, 0.25), (-0.2, 1.958e-07, -0.25), (-0.2, 1.958e-07, 0.25), (-0.1962, 0.03956, -0.25), (-0.1962, 0.03956, 0.25), (-0.1848, 0.07759, -0.25), (-0.1848, 0.07759, 0.25), (-0.1663, 0.1126, -0.25), (-0.1663, 0.1126, 0.25), (-0.1414, 0.1434, -0.25), (-0.1414, 0.1434, 0.25), (-0.1111, 0.1686, -0.25), (-0.1111, 0.1686, 0.25), (-0.07654, 0.1873, -0.25), (-0.07654, 0.1873, 0.25), (-0.03902, 0.1989, -0.25), (-0.03902, 0.1989, 0.25), (-1.491e-09, 0.1858, 0.2463), (0.03576, 0.1823, 0.2463), (0.07015, 0.1717, 0.2463), (0.1018, 0.1545, 0.2463), (0.1296, 0.1314, 0.2463), (0.1524, 0.1033, 0.2463), (0.1694, 0.07112, 0.2463), (0.1798, 0.03626, 0.2463), (0.1833, 1.894e-08, 0.2463), (0.1798, -0.03626, 0.2463), (0.1694, -0.07112, 0.2463), (0.1524, -0.1033, 0.2463), (0.1296, -0.1314, 0.2463), (0.1018, -0.1545, 0.2463), (0.07015, -0.1717, 0.2463), (0.03576, -0.1823, 0.2463), (-6.123e-08, -0.1858, 0.2463), (-0.03576, -0.1823, 0.2463), (-0.07015, -0.1717, 0.2463), (-0.1018, -0.1545, 0.2463), (-0.1296, -0.1314, 0.2463), (-0.1524, -0.1033, 0.2463), (-0.1694, -0.07112, 0.2463), (-0.1798, -0.03626, 0.2463), (-0.1833, 1.844e-07, 0.2463), (-0.1798, 0.03626, 0.2463), (-0.1694, 0.07112, 0.2463), (-0.1524, 0.1033, 0.2463), (-0.1296, 0.1314, 0.2463), (-0.1018, 0.1545, 0.2463), (-0.07015, 0.1717, 0.2463), (-0.03576, 0.1823, 0.2463), (0.0, 0.2028, 0.0), (-0.03902, 0.1989, 0.0), (-0.01951, 0.2008, -0.25), (-0.01951, 0.2008, 0.25), (0.0, 0.2028, 0.125), (-0.03902, 0.1989, -0.125), (-0.009754, 0.2018, -0.25), (-0.02926, 0.1998, 0.25), (0.0, 0.2028, -0.125), (-0.03902, 0.1989, 0.125), (-0.02926, 0.1998, -0.25), (-0.009754, 0.2018, 0.25), (0.0, 0.2028, 0.1875), (-0.03902, 0.1989, -0.1875), (-0.004877, 0.2023, -0.25), (-0.03414, 0.1993, 0.25), (0.0, 0.2028, -0.0625), (-0.03902, 0.1989, 0.0625), (-0.02439, 0.2003, -0.25), (-0.01463, 0.2013, 0.25), (-0.01951, 0.2008, -0.1875), (0.0, 0.2028, 0.0625), (-0.03902, 0.1989, -0.0625), (-0.01463, 0.2013, -0.25), (-0.02439, 0.2003, 0.25), (0.0, 0.2028, -0.1875), (-0.03902, 0.1989, 0.1875), (-0.03414, 0.1993, -0.25), (-0.004877, 0.2023, 0.25), (-0.01951, 0.2008, 0.1875), (-0.02926, 0.1998, 0.1875), (-0.02926, 0.1998, -0.1875), (-0.009754, 0.2018, -0.1875), (-0.009754, 0.2018, 0.1875), (-0.01463, 0.2013, 0.1875), (-0.01463, 0.2013, -0.1875), (-0.004877, 0.2023, -0.1875), (-0.03414, 0.1993, -0.1875), (-0.02439, 0.2003, -0.1875), (-0.03414, 0.1993, 0.1875), (-0.02439, 0.2003, 0.1875), (-0.004877, 0.2023, 0.1875)], [], [(0, 121, 104, 112, 96, 117, 100, 108, 1, 3, 2), (2, 3, 5, 4), (4, 5, 7, 6), (6, 7, 9, 8), (8, 9, 11, 10), (10, 11, 13, 12), (12, 13, 15, 14), (14, 15, 17, 16), (16, 17, 19, 18), (18, 19, 21, 20), (20, 21, 23, 22), (22, 23, 25, 24), (24, 25, 27, 26), (26, 27, 29, 28), (28, 29, 31, 30), (30, 31, 33, 32), (32, 33, 35, 34), (34, 35, 37, 36), (36, 37, 39, 38), (38, 39, 41, 40), (40, 41, 43, 42), (42, 43, 45, 44), (44, 45, 47, 46), (46, 47, 49, 48), (48, 49, 51, 50), (50, 51, 53, 52), (52, 53, 55, 54), (54, 55, 57, 56), (56, 57, 59, 58), (58, 59, 61, 60), (1, 124, 107, 115, 99, 120, 103, 111, 63, 95, 64), (137, 124, 1, 108), (60, 61, 63, 122, 105, 113, 97, 118, 101, 109, 62), (0, 2, 4, 6, 8, 10, 12, 14, 16, 18, 20, 22, 24, 26, 28, 30, 32, 34, 36, 38, 40, 42, 44, 46, 48, 50, 52, 54, 56, 58, 60, 62, 123, 106, 114, 98, 119, 102, 110), (43, 41, 84, 85), (21, 19, 73, 74), (49, 47, 87, 88), (5, 3, 65, 66), (27, 25, 76, 77), (55, 53, 90, 91), (11, 9, 68, 69), (33, 31, 79, 80), (61, 59, 93, 94), (39, 37, 82, 83), (3, 1, 64, 65), (17, 15, 71, 72), (45, 43, 85, 86), (23, 21, 74, 75), (51, 49, 88, 89), (7, 5, 66, 67), (29, 27, 77, 78), (57, 55, 91, 92), (35, 33, 80, 81), (13, 11, 69, 70), (63, 61, 94, 95), (41, 39, 83, 84), (19, 17, 72, 73), (47, 45, 86, 87), (25, 23, 75, 76), (53, 51, 89, 90), (9, 7, 67, 68), (31, 29, 78, 79), (59, 57, 92, 93), (37, 35, 81, 82), (15, 13, 70, 71), (136, 120, 99, 125), (135, 111, 103, 126), (130, 115, 107, 129), (125, 99, 115, 130), (119, 131, 128, 102), (98, 116, 131, 119), (110, 132, 121, 0), (102, 128, 132, 110), (123, 133, 127, 106), (62, 109, 133, 123), (114, 134, 116, 98), (106, 127, 134, 114), (122, 63, 111, 135), (126, 103, 120, 136), (129, 107, 124, 137)])
me_cylinder.polygons.foreach_set('use_smooth', [True] * 80)
me_cylinder.materials.append(mat_ceramic)
me_cylinder.materials.append(None)
me_cylinder.use_remesh_preserve_volume = False
me_cylinder.use_remesh_preserve_attributes = False
me_cylinder.use_mirror_vertex_groups = False
me_cylinder.update()

# ---- objects
ob_mug__handle = bpy.data.objects.new('Mug (Handle)', me_cylinder_002)
ob_mug__interior = bpy.data.objects.new('Mug (Interior)', me_cylinder_001)
ob_coffee__surface = bpy.data.objects.new('Coffee (Surface)', me_circle)
ob_mug = bpy.data.objects.new('Mug', me_cylinder)
ob_lamp = bpy.data.objects.new('Lamp', light_lamp)

# ---- transforms, parenting, visibility, modifiers, constraints
ob_mug__handle.location = (0.001124, -0.002248, 0.0)
ob_mug__handle.rotation_euler = (0.0, -0.0, -1.571)
ob_mug__handle.lineart.crease_threshold = 0.0
ob_mug__interior.location = (0.001124, 0.001124, 0.0)
ob_mug__interior.rotation_euler = (0.0, -0.0, -1.571)
ob_mug__interior.lineart.crease_threshold = 0.0
ob_coffee__surface.location = (0.01221, -0.002083, 0.2143)
ob_coffee__surface.lineart.crease_threshold = 0.0
ob_mug.location = (0.001124, 0.001124, 0.0)
ob_mug.rotation_euler = (0.0, -0.0, -1.571)
ob_mug.lineart.crease_threshold = 0.0
ob_lamp.location = (-2.489, 4.552, 5.904)
ob_lamp.rotation_euler = (0.6503, 0.05522, 1.866)
ob_lamp.lock_rotations_4d = False
ob_lamp.empty_display_type = 'ARROWS'
ob_lamp.color = (0.0, 0.0, 0.0, 0.0)
ob_lamp.lineart.crease_threshold = 0.0

# ---- collection membership
col_collection_1.objects.link(ob_mug__handle)
col_collection_1.objects.link(ob_mug__interior)
col_collection_1.objects.link(ob_coffee__surface)
col_collection_1.objects.link(ob_mug)
col_collection_1.objects.link(ob_lamp)

# ---- scene / render settings (as saved in the file)
scene.frame_start = 1; scene.frame_end = 250; scene.frame_set(1)
scene.render.engine = 'BLENDER_EEVEE_NEXT'
scene.render.resolution_percentage = 50
scene.render.dither_intensity = 0.0
scene.cycles.use_denoising = False
scene.cycles.samples = 10
scene.cycles.sampling_pattern = 'TABULATED_SOBOL'
scene.cycles.light_sampling_threshold = 0.0
scene.cycles.use_adaptive_sampling = False
scene.cycles.use_light_tree = False
scene.cycles.blur_glossy = 0.0
scene.cycles.pixel_filter_type = 'GAUSSIAN'
scene.cycles.sample_clamp_indirect = 0.0
scene.view_settings.view_transform = 'Standard'
bpy.context.view_layer.update()

# ---- added for rendering (the .blend has no active camera): camera
cam_auto = bpy.data.cameras.new('AutoCamera')
cam_auto.lens = 50.0
cam_auto.sensor_width = 36.0
cam_auto.clip_end = 1000.0
ob_auto_camera = bpy.data.objects.new('AutoCamera', cam_auto)
scene.collection.objects.link(ob_auto_camera)
ob_auto_camera.location = (0.800028, -0.900863, 0.601325)
ob_auto_camera.rotation_euler = (1.09748, -7.21219e-08, 0.694738)
scene.camera = ob_auto_camera
bpy.context.view_layer.update()
